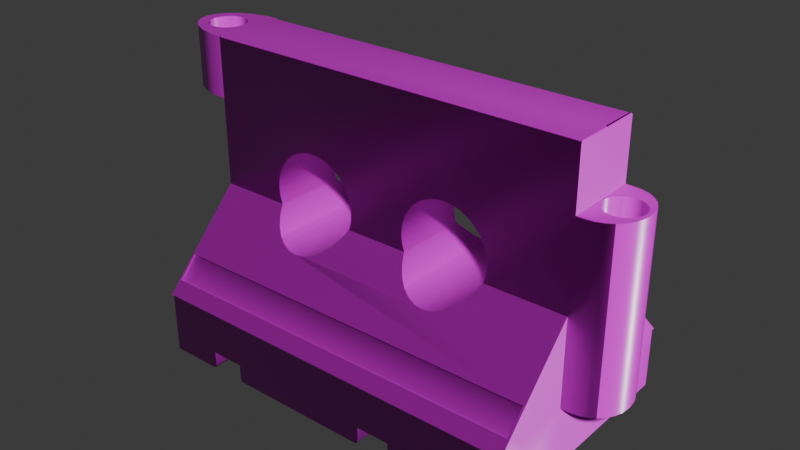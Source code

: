 # Source: Barikada1_crvena.blend  (saved by Blender 4.4.32; exported with 4.5.12 LTS)
import bpy
from mathutils import Matrix  # noqa: F401  (used for matrix-valued properties, if any)

bpy.ops.wm.read_factory_settings(use_empty=True)
scene = bpy.context.scene
scene.name = 'Scene'

# ---- collections
col_collection = bpy.data.collections.new('Collection'); scene.collection.children.link(col_collection)

# ---- images (referenced by path relative to the original .blend; pixels are not part of the script)
import os
ASSET_DIR = os.environ.get("B2B_ASSET_DIR", "")  # directory of the original .blend (textures are referenced by path, not embedded)
HERE = os.path.dirname(os.path.abspath(__file__))  # packed textures are extracted next to this script under _unpacked/

def load_image(name, relpath, width, height, colorspace="sRGB"):
    """Load a texture the original file referenced (path relative to the .blend, or extracted next to this script)."""
    p = next((c for c in (os.path.join(HERE, relpath), os.path.join(ASSET_DIR, relpath)) if relpath and os.path.exists(c)), "")
    if p:
        img = bpy.data.images.load(p, check_existing=True)
        img.name = name
    else:  # same state as the original file: an image datablock whose file is absent (Cycles renders it pink)
        img = bpy.data.images.new(name, width, height)
        img.source = "FILE"
        img.filepath = "//" + (relpath or name)
    img.colorspace_settings.name = colorspace
    return img
img_untitled = load_image('Untitled', 'barikada text/color.png', 1024, 1024, 'sRGB')
img_rougness = load_image('Rougness', 'barikada text/Rougness.png', 1024, 1024, 'Non-Color')
img_normal_map = load_image('NORMAL MAP', 'barikada text/NORMAL MAP.png', 1024, 1024, 'Non-Color')

# ---- materials (node trees are filled in below, after node groups)
mat_material_001 = bpy.data.materials.new('Material.001')

# ---- material node trees
mat_material_001.use_nodes = True; mat_material_001.node_tree.nodes.clear()
_N = mat_material_001.node_tree.nodes; _L = mat_material_001.node_tree.links
n0 = _N.new('ShaderNodeBsdfPrincipled'); n0.name = 'Principled BSDF'; n0.location = (796, 647)
n1 = _N.new('ShaderNodeOutputMaterial'); n1.name = 'Material Output'; n1.location = (1136, 644)
n2 = _N.new('ShaderNodeTexNoise'); n2.name = 'Noise Texture'; n2.location = (-973, 329)
n2.inputs[2].default_value = 46.6
n3 = _N.new('ShaderNodeValToRGB'); n3.name = 'Color Ramp'; n3.location = (-446, 528)
while len(n3.color_ramp.elements) > 1: n3.color_ramp.elements.remove(n3.color_ramp.elements[-1])
n3.color_ramp.elements[0].position = 0.0; n3.color_ramp.elements[0].color = (0.6939, 0.02519, 0.01444, 1.0)
_e = n3.color_ramp.elements.new(1.0); _e.color = (0.2002, 0.009759, 0.006152, 1.0)
n4 = _N.new('ShaderNodeValToRGB'); n4.name = 'Color Ramp.001'; n4.location = (-682, 99)
while len(n4.color_ramp.elements) > 1: n4.color_ramp.elements.remove(n4.color_ramp.elements[-1])
n4.color_ramp.elements[0].position = 0.0; n4.color_ramp.elements[0].color = (0.4207, 0.4207, 0.4207, 1.0)
_e = n4.color_ramp.elements.new(1.0); _e.color = (0.7107, 0.7107, 0.7107, 1.0)
n5 = _N.new('ShaderNodeBump'); n5.name = 'Bump'; n5.location = (-117, -25)
n5.inputs[0].default_value = 0.075
n5.inputs[1].default_value = 1.0
n6 = _N.new('ShaderNodeBsdfPrincipled'); n6.name = 'Principled BSDF.001'; n6.location = (1431, 240)
n7 = _N.new('ShaderNodeOutputMaterial'); n7.name = 'Material Output.001'; n7.location = (1771, 238)
n8 = _N.new('ShaderNodeTexImage'); n8.name = 'Image Texture.001'; n8.location = (971, 253)
n8.image = img_untitled
n9 = _N.new('ShaderNodeTexImage'); n9.name = 'Image Texture'; n9.location = (976, -45)
n9.image = img_rougness
n10 = _N.new('ShaderNodeTexImage'); n10.name = 'Image Texture.002'; n10.location = (990, -369)
n10.image = img_normal_map
n11 = _N.new('ShaderNodeNormalMap'); n11.name = 'Normal Map'; n11.location = (1309, -275)
_L.new(n0.outputs[0], n1.inputs[0])
_L.new(n2.outputs[0], n3.inputs[0])
_L.new(n2.outputs[0], n4.inputs[0])
_L.new(n2.outputs[0], n5.inputs[3])
_L.new(n5.outputs[0], n0.inputs[5])
_L.new(n4.outputs[0], n0.inputs[2])
_L.new(n6.outputs[0], n7.inputs[0])
_L.new(n3.outputs[0], n0.inputs[0])
_L.new(n8.outputs[0], n6.inputs[0])
_L.new(n9.outputs[0], n6.inputs[2])
_L.new(n10.outputs[0], n11.inputs[1])
_L.new(n11.outputs[0], n6.inputs[5])
n7.is_active_output = True

# ---- world
world_world = bpy.data.worlds.new('World'); scene.world = world_world
world_world.use_nodes = True; world_world.node_tree.nodes.clear()
_N = world_world.node_tree.nodes; _L = world_world.node_tree.links
n0 = _N.new('ShaderNodeOutputWorld'); n0.name = 'World Output'; n0.location = (300, 300)
n1 = _N.new('ShaderNodeBackground'); n1.name = 'Background'; n1.location = (10, 300)
n1.inputs[0].default_value = (0.05088, 0.05088, 0.05088, 1.0)
_L.new(n1.outputs[0], n0.inputs[0])
n0.is_active_output = True
world_world.color = (0.05088, 0.05088, 0.05088)
world_world.sun_shadow_jitter_overblur = 0.0

# ---- meshes
me_cube_001 = bpy.data.meshes.new('Cube.001')
me_cube_001.from_pydata([(1.5, -0.25, -0.002208), (-1.1, -0.25, -0.002208), (-1.5, 0.0, 1.998), (-1.5, 0.0, -0.002208), (1.5, -0.25, 0.4047), (1.5, -0.25, 1.591), (-1.1, -0.25, 1.591), (-1.1, -0.25, 0.4047), (1.5, 0.0, -0.002208), (-1.1, 0.0, 1.998), (-1.1, 0.0, -0.002208), (1.789, 0.0, 0.4047), (1.789, 0.0, 1.591), (1.5, 0.0, 1.591), (1.5, 0.0, 0.4047), (-1.5, 0.0, 1.591), (-1.5, 0.0, 0.4047), (1.5, -0.25, 0.9978), (-1.1, -0.25, 0.9978), (1.789, 0.0, 0.9978), (-1.1, -0.6127, 0.4047), (1.5, -0.6127, 0.4047), (-1.1, -0.8165, 0.4047), (1.5, -0.8165, 0.4047), (-1.1, -0.7405, 0.4842), (-1.1, -0.6109, 0.6199), (1.5, -0.6109, 0.6199), (1.5, -0.7405, 0.4842), (1.485, -0.7405, 0.4842), (1.485, -0.6109, 0.6199), (-1.085, -0.6109, 0.6199), (-1.085, -0.7405, 0.4842), (1.5, -0.6036, 0.6128), (1.5, -0.6034, 0.6051), (1.495, -0.5996, 0.609), (1.5, -0.6019, 0.609), (-1.1, -0.6034, 0.6051), (-1.1, -0.6036, 0.6128), (-1.095, -0.5996, 0.609), (-1.1, -0.6019, 0.609), (1.5, -0.7247, 0.4781), (1.5, -0.7339, 0.4779), (1.493, -0.7292, 0.4734), (1.5, -0.7293, 0.4761), (-1.1, -0.7339, 0.4779), (-1.1, -0.7247, 0.4781), (-1.093, -0.7292, 0.4734), (-1.1, -0.7293, 0.4761), (-1.085, -0.6075, 0.6166), (-1.088, -0.6019, 0.6112), (-1.085, -0.7371, 0.4809), (-1.087, -0.7315, 0.4756), (1.485, -0.7372, 0.481), (1.488, -0.7316, 0.4756), (1.485, -0.6077, 0.6167), (1.488, -0.602, 0.6113), (-1.1, 0.0, 0.4047), (-1.1, 0.0, 1.591), (-1.204, -0.2415, -0.002208), (-1.3, -0.2165, -0.002208), (-1.383, -0.1768, -0.002208), (-1.446, -0.125, -0.002208), (-1.486, -0.0647, -0.002208), (-1.1, -0.25, 1.998), (-1.486, -0.0647, 1.998), (-1.446, -0.125, 1.998), (-1.383, -0.1768, 1.998), (-1.3, -0.2165, 1.998), (-1.204, -0.2415, 1.998), (-1.204, -0.2415, 1.591), (-1.3, -0.2165, 1.591), (-1.383, -0.1768, 1.591), (-1.446, -0.125, 1.591), (-1.486, -0.0647, 1.591), (-1.486, -0.0647, 0.4047), (-1.446, -0.125, 0.4047), (-1.383, -0.1768, 0.4047), (-1.3, -0.2165, 0.4047), (-1.204, -0.2415, 0.4047), (1.553, -0.25, 1.591), (1.789, -0.01405, 1.591), (1.605, -0.2441, 1.591), (1.655, -0.2266, 1.591), (1.7, -0.1985, 1.591), (1.737, -0.1612, 1.591), (1.765, -0.1164, 1.591), (1.783, -0.06655, 1.591), (1.789, -0.01405, 0.4047), (1.553, -0.25, 0.4047), (1.783, -0.06655, 0.4047), (1.765, -0.1164, 0.4047), (1.737, -0.1612, 0.4047), (1.7, -0.1985, 0.4047), (1.655, -0.2266, 0.4047), (1.605, -0.2441, 0.4047), (1.553, -0.25, 0.9978), (1.789, -0.01405, 0.9978), (1.605, -0.2441, 0.9978), (1.655, -0.2266, 0.9978), (1.7, -0.1985, 0.9978), (1.737, -0.1612, 0.9978), (1.765, -0.1164, 0.9978), (1.783, -0.06655, 0.9978), (1.5, -0.25, 1.983), (1.5, -0.2457, 1.993), (-1.1, -0.25, 1.983), (-1.1, -0.2352, 1.998), (-1.1, -0.2457, 1.993), (-1.073, -0.8165, -0.002208), (-1.1, -0.7896, -0.002208), (-1.087, -0.8129, -0.002208), (-1.096, -0.803, -0.002208), (1.5, -0.7896, -0.002208), (1.473, -0.8165, -0.002208), (1.496, -0.803, -0.002208), (1.487, -0.8129, -0.002208), (-1.1, -0.7896, 0.2278), (-1.073, -0.8165, 0.2009), (-1.096, -0.803, 0.2143), (-1.087, -0.8129, 0.2045), (-1.1, -0.7896, 0.4047), (-1.073, -0.8165, 0.4047), (-1.096, -0.803, 0.4047), (-1.087, -0.8129, 0.4047), (1.473, -0.8165, 0.4047), (1.5, -0.7896, 0.4047), (1.487, -0.8129, 0.4047), (1.496, -0.803, 0.4047), (1.473, -0.8165, 0.2009), (1.5, -0.7896, 0.2278), (1.487, -0.8129, 0.2045), (1.496, -0.803, 0.2143), (1.488, 0.0, 1.998), (1.5, 0.0, 1.986), (1.496, 0.0, 1.994), (1.488, -0.2352, 1.998), (1.496, -0.2382, 1.997), (1.5, 0.25, -0.002208), (-1.1, 0.25, -0.002208), (1.5, 0.25, 0.4047), (1.5, 0.25, 1.591), (-1.1, 0.25, 1.591), (-1.1, 0.25, 0.4047), (1.5, 0.25, 0.9978), (-1.1, 0.25, 0.9978), (-1.1, 0.6127, 0.4047), (1.5, 0.6127, 0.4047), (-1.1, 0.8165, 0.4047), (1.5, 0.8165, 0.4047), (-1.1, 0.7405, 0.4842), (-1.1, 0.6109, 0.6199), (1.5, 0.6109, 0.6199), (1.5, 0.7405, 0.4842), (1.485, 0.7405, 0.4842), (1.485, 0.6109, 0.6199), (-1.085, 0.6109, 0.6199), (-1.085, 0.7405, 0.4842), (1.5, 0.6036, 0.6128), (1.5, 0.6034, 0.6051), (1.495, 0.5996, 0.609), (1.5, 0.6019, 0.609), (-1.1, 0.6034, 0.6051), (-1.1, 0.6036, 0.6128), (-1.095, 0.5996, 0.609), (-1.1, 0.6019, 0.609), (1.5, 0.7247, 0.4781), (1.5, 0.7339, 0.4779), (1.493, 0.7292, 0.4734), (1.5, 0.7293, 0.4761), (-1.1, 0.7339, 0.4779), (-1.1, 0.7247, 0.4781), (-1.093, 0.7292, 0.4734), (-1.1, 0.7293, 0.4761), (-1.085, 0.6075, 0.6166), (-1.088, 0.6019, 0.6112), (-1.085, 0.7371, 0.4809), (-1.087, 0.7315, 0.4756), (1.485, 0.7372, 0.481), (1.488, 0.7316, 0.4756), (1.485, 0.6077, 0.6167), (1.488, 0.602, 0.6113), (-1.204, 0.2415, -0.002208), (-1.3, 0.2165, -0.002208), (-1.383, 0.1768, -0.002208), (-1.446, 0.125, -0.002208), (-1.486, 0.0647, -0.002208), (-1.1, 0.25, 1.998), (-1.486, 0.0647, 1.998), (-1.446, 0.125, 1.998), (-1.383, 0.1768, 1.998), (-1.3, 0.2165, 1.998), (-1.204, 0.2415, 1.998), (-1.204, 0.2415, 1.591), (-1.3, 0.2165, 1.591), (-1.383, 0.1768, 1.591), (-1.446, 0.125, 1.591), (-1.486, 0.0647, 1.591), (-1.486, 0.0647, 0.4047), (-1.446, 0.125, 0.4047), (-1.383, 0.1768, 0.4047), (-1.3, 0.2165, 0.4047), (-1.204, 0.2415, 0.4047), (1.553, 0.25, 1.591), (1.789, 0.01405, 1.591), (1.605, 0.2441, 1.591), (1.655, 0.2266, 1.591), (1.7, 0.1985, 1.591), (1.737, 0.1612, 1.591), (1.765, 0.1164, 1.591), (1.783, 0.06655, 1.591), (1.789, 0.01405, 0.4047), (1.553, 0.25, 0.4047), (1.783, 0.06655, 0.4047), (1.765, 0.1164, 0.4047), (1.737, 0.1612, 0.4047), (1.7, 0.1985, 0.4047), (1.655, 0.2266, 0.4047), (1.605, 0.2441, 0.4047), (1.553, 0.25, 0.9978), (1.789, 0.01405, 0.9978), (1.605, 0.2441, 0.9978), (1.655, 0.2266, 0.9978), (1.7, 0.1985, 0.9978), (1.737, 0.1612, 0.9978), (1.765, 0.1164, 0.9978), (1.783, 0.06655, 0.9978), (1.5, 0.25, 1.983), (1.5, 0.2457, 1.993), (-1.1, 0.25, 1.983), (-1.1, 0.2352, 1.998), (-1.1, 0.2457, 1.993), (-1.073, 0.8165, -0.002208), (-1.1, 0.7896, -0.002208), (-1.087, 0.8129, -0.002208), (-1.096, 0.803, -0.002208), (1.5, 0.7896, -0.002208), (1.473, 0.8165, -0.002208), (1.496, 0.803, -0.002208), (1.487, 0.8129, -0.002208), (-1.1, 0.7896, 0.2278), (-1.073, 0.8165, 0.2009), (-1.096, 0.803, 0.2143), (-1.087, 0.8129, 0.2045), (-1.1, 0.7896, 0.4047), (-1.073, 0.8165, 0.4047), (-1.096, 0.803, 0.4047), (-1.087, 0.8129, 0.4047), (1.473, 0.8165, 0.4047), (1.5, 0.7896, 0.4047), (1.487, 0.8129, 0.4047), (1.496, 0.803, 0.4047), (1.473, 0.8165, 0.2009), (1.5, 0.7896, 0.2278), (1.487, 0.8129, 0.2045), (1.496, 0.803, 0.2143), (1.488, 0.2352, 1.998), (1.496, 0.2382, 1.997), (-0.6391, -0.25, 1.11), (-0.6332, -0.25, 1.17), (-0.6158, -0.25, 1.227), (-0.5876, -0.25, 1.28), (-0.5033, -0.25, 1.364), (-0.5496, -0.25, 1.326), (-0.4505, -0.25, 1.392), (-0.3932, -0.25, 1.41), (-0.274, -0.25, 1.41), (-0.3336, -0.25, 1.416), (-0.1639, -0.25, 1.364), (-0.07966, -0.25, 1.28), (-0.1176, -0.25, 1.326), (-0.2167, -0.25, 1.392), (-0.6332, -0.25, 1.051), (-0.6171, -0.25, 0.9978), (-0.02818, -0.25, 1.11), (-0.03405, -0.25, 1.051), (-0.03405, -0.25, 1.17), (-0.05009, -0.25, 0.9978), (-0.05143, -0.25, 1.227), (-0.5876, -0.3047, 0.9405), (-0.6158, -0.2542, 0.9934), (-0.5033, -0.3852, 0.8563), (-0.3932, -0.4287, 0.8107), (-0.4505, -0.4121, 0.8281), (-0.5496, -0.3489, 0.8943), (-0.2167, -0.4121, 0.8281), (-0.274, -0.4287, 0.8107), (-0.1176, -0.3489, 0.8943), (-0.05143, -0.2542, 0.9934), (-0.07966, -0.3047, 0.9405), (-0.1639, -0.3852, 0.8563), (-0.3336, -0.4343, 0.8048), (-0.6332, 0.25, 1.051), (-0.6171, 0.25, 0.9978), (-0.05009, 0.25, 0.9978), (-0.02818, 0.25, 1.11), (-0.03405, 0.25, 1.051), (-0.03405, 0.25, 1.17), (-0.05143, 0.25, 1.227), (-0.6391, 0.25, 1.11), (-0.6332, 0.25, 1.17), (-0.6158, 0.25, 1.227), (-0.5876, 0.25, 1.28), (-0.5033, 0.25, 1.364), (-0.5496, 0.25, 1.326), (-0.4505, 0.25, 1.392), (-0.3932, 0.25, 1.41), (-0.274, 0.25, 1.41), (-0.3336, 0.25, 1.416), (-0.1639, 0.25, 1.364), (-0.07966, 0.25, 1.28), (-0.1176, 0.25, 1.326), (-0.2167, 0.25, 1.392), (-0.5876, 0.3047, 0.9405), (-0.6158, 0.2542, 0.9934), (-0.5033, 0.3852, 0.8563), (-0.3932, 0.4287, 0.8107), (-0.4505, 0.4121, 0.8281), (-0.5496, 0.3489, 0.8943), (-0.2167, 0.4121, 0.8281), (-0.274, 0.4287, 0.8107), (-0.1176, 0.3489, 0.8943), (-0.05143, 0.2542, 0.9934), (-0.07966, 0.3047, 0.9405), (-0.1639, 0.3852, 0.8563), (-0.3336, 0.4343, 0.8048), (0.3618, -0.25, 1.11), (0.3677, -0.25, 1.051), (0.8832, -0.25, 1.326), (0.3837, -0.25, 0.9978), (0.9494, -0.25, 1.227), (0.9727, -0.25, 1.11), (0.9668, -0.25, 1.051), (0.9668, -0.25, 1.17), (0.9508, -0.25, 0.9978), (0.9212, -0.25, 1.28), (0.3677, -0.25, 1.17), (0.3851, -0.25, 1.227), (0.8369, -0.25, 1.364), (0.4133, -0.25, 1.28), (0.7841, -0.25, 1.392), (0.4513, -0.25, 1.326), (0.5504, -0.25, 1.392), (0.4975, -0.25, 1.364), (0.7268, -0.25, 1.41), (0.6672, -0.25, 1.416), (0.6076, -0.25, 1.41), (0.5504, -0.4121, 0.8281), (0.6672, -0.4343, 0.8048), (0.6076, -0.4287, 0.8107), (0.7841, -0.4121, 0.8281), (0.8832, -0.3489, 0.8943), (0.7268, -0.4287, 0.8107), (0.8369, -0.3852, 0.8563), (0.3851, -0.2542, 0.9934), (0.9494, -0.2542, 0.9934), (0.4133, -0.3047, 0.9405), (0.4513, -0.3489, 0.8943), (0.9212, -0.3047, 0.9405), (0.4975, -0.3852, 0.8563), (0.3618, 0.25, 1.11), (0.3677, 0.25, 1.051), (0.8832, 0.25, 1.326), (0.3837, 0.25, 0.9978), (0.9494, 0.25, 1.227), (0.9727, 0.25, 1.11), (0.9668, 0.25, 1.17), (0.9508, 0.25, 0.9978), (0.9668, 0.25, 1.051), (0.9212, 0.25, 1.28), (0.3677, 0.25, 1.17), (0.3851, 0.25, 1.227), (0.8369, 0.25, 1.364), (0.4133, 0.25, 1.28), (0.7841, 0.25, 1.392), (0.4513, 0.25, 1.326), (0.5504, 0.25, 1.392), (0.4975, 0.25, 1.364), (0.7268, 0.25, 1.41), (0.6672, 0.25, 1.416), (0.6076, 0.25, 1.41), (0.3851, 0.2542, 0.9934), (0.4133, 0.3047, 0.9405), (0.7268, 0.4287, 0.8107), (0.4513, 0.3489, 0.8943), (0.8832, 0.3489, 0.8943), (0.8369, 0.3852, 0.8563), (0.9212, 0.3047, 0.9405), (0.9494, 0.2542, 0.9934), (0.7841, 0.4121, 0.8281), (0.5504, 0.4121, 0.8281), (0.4975, 0.3852, 0.8563), (0.6076, 0.4287, 0.8107), (0.6672, 0.4343, 0.8048), (-1.42, 0.0, 1.998), (-1.41, -0.04848, 1.998), (-1.417, -0.02472, 1.998), (-1.244, -0.1171, 1.998), (-1.268, -0.1243, 1.998), (-1.188, -0.07039, 1.998), (-1.203, -0.08959, 1.998), (-1.166, 0.0, 1.998), (-1.176, -0.04848, 1.998), (-1.169, -0.02472, 1.998), (-1.223, -0.1053, 1.998), (-1.398, -0.07039, 1.998), (-1.363, -0.1053, 1.998), (-1.382, -0.08959, 1.998), (-1.318, -0.1243, 1.998), (-1.293, -0.1267, 1.998), (-1.341, -0.1171, 1.998), (-1.42, 0.0, 1.591), (-1.41, -0.04848, 1.591), (-1.417, -0.02472, 1.591), (-1.268, -0.1243, 1.591), (-1.298, -0.1262, 1.591), (-1.293, -0.1267, 1.591), (-1.404, -0.06019, 1.591), (-1.223, -0.1053, 1.591), (-1.188, -0.07039, 1.591), (-1.203, -0.08959, 1.591), (-1.166, 0.0, 1.591), (-1.176, -0.04848, 1.591), (-1.169, -0.02472, 1.591), (-1.244, -0.1171, 1.591), (-1.42, 0.0, -0.002208), (-1.41, -0.04848, -0.002208), (-1.417, -0.02472, -0.002208), (-1.268, -0.1243, -0.002208), (-1.293, -0.1267, -0.002208), (-1.223, -0.1053, -0.002208), (-1.188, -0.07039, -0.002208), (-1.203, -0.08959, -0.002208), (-1.166, 0.0, -0.002208), (-1.176, -0.04848, -0.002208), (-1.169, -0.02472, -0.002208), (-1.244, -0.1171, -0.002208), (-1.382, -0.08959, -0.002208), (-1.398, -0.07039, -0.002208), (-1.341, -0.1171, -0.002208), (-1.318, -0.1243, -0.002208), (-1.363, -0.1053, -0.002208), (-1.42, 0.0, 0.4047), (-1.41, -0.04848, 0.4047), (-1.417, -0.02472, 0.4047), (-1.268, -0.1243, 0.4047), (-1.298, -0.1262, 0.4047), (-1.293, -0.1267, 0.4047), (-1.404, -0.06019, 0.4047), (-1.223, -0.1053, 0.4047), (-1.188, -0.07039, 0.4047), (-1.203, -0.08959, 0.4047), (-1.166, 0.0, 0.4047), (-1.176, -0.04848, 0.4047), (-1.169, -0.02472, 0.4047), (-1.244, -0.1171, 0.4047), (-1.398, -0.07039, 1.591), (-1.382, -0.08959, 1.591), (-1.363, -0.1053, 1.591), (-1.341, -0.1171, 1.591), (-1.318, -0.1243, 1.591), (-1.398, -0.07039, 0.4047), (-1.382, -0.08959, 0.4047), (-1.363, -0.1053, 0.4047), (-1.341, -0.1171, 0.4047), (-1.318, -0.1243, 0.4047), (-1.417, 0.02472, 1.998), (-1.41, 0.04848, 1.998), (-1.382, 0.08959, 1.998), (-1.398, 0.07039, 1.998), (-1.341, 0.1171, 1.998), (-1.293, 0.1267, 1.998), (-1.318, 0.1243, 1.998), (-1.363, 0.1053, 1.998), (-1.244, 0.1171, 1.998), (-1.203, 0.08959, 1.998), (-1.223, 0.1053, 1.998), (-1.268, 0.1243, 1.998), (-1.188, 0.07039, 1.998), (-1.169, 0.02472, 1.998), (-1.176, 0.04848, 1.998), (-1.417, 0.02472, 1.591), (-1.41, 0.04848, 1.591), (-1.268, 0.1243, 1.591), (-1.404, 0.06019, 1.591), (-1.298, 0.1262, 1.591), (-1.293, 0.1267, 1.591), (-1.223, 0.1053, 1.591), (-1.188, 0.07039, 1.591), (-1.203, 0.08959, 1.591), (-1.169, 0.02472, 1.591), (-1.176, 0.04848, 1.591), (-1.244, 0.1171, 1.591), (-1.417, 0.02472, -0.002208), (-1.41, 0.04848, -0.002208), (-1.398, 0.07039, -0.002208), (-1.382, 0.08959, -0.002208), (-1.363, 0.1053, -0.002208), (-1.341, 0.1171, -0.002208), (-1.293, 0.1267, -0.002208), (-1.318, 0.1243, -0.002208), (-1.244, 0.1171, -0.002208), (-1.203, 0.08959, -0.002208), (-1.223, 0.1053, -0.002208), (-1.176, 0.04848, -0.002208), (-1.169, 0.02472, -0.002208), (-1.188, 0.07039, -0.002208), (-1.268, 0.1243, -0.002208), (-1.417, 0.02472, 0.4047), (-1.41, 0.04848, 0.4047), (-1.268, 0.1243, 0.4047), (-1.404, 0.06019, 0.4047), (-1.298, 0.1262, 0.4047), (-1.293, 0.1267, 0.4047), (-1.223, 0.1053, 0.4047), (-1.188, 0.07039, 0.4047), (-1.203, 0.08959, 0.4047), (-1.169, 0.02472, 0.4047), (-1.176, 0.04848, 0.4047), (-1.244, 0.1171, 0.4047), (-1.398, 0.07039, 1.591), (-1.382, 0.08959, 1.591), (-1.363, 0.1053, 1.591), (-1.341, 0.1171, 1.591), (-1.318, 0.1243, 1.591), (-1.398, 0.07039, 0.4047), (-1.382, 0.08959, 0.4047), (-1.363, 0.1053, 0.4047), (-1.341, 0.1171, 0.4047), (-1.318, 0.1243, 0.4047), (1.513, -0.02472, 1.591), (1.511, 0.0, 1.591), (1.548, -0.08959, 1.591), (1.532, -0.07039, 1.591), (1.52, -0.04848, 1.591), (1.613, -0.1243, 1.591), (1.589, -0.1171, 1.591), (1.764, 0.0, 1.591), (1.637, -0.1267, 1.591), (1.567, -0.1053, 1.591), (1.662, -0.1243, 1.591), (1.708, -0.1053, 1.591), (1.686, -0.1171, 1.591), (1.743, -0.07039, 1.591), (1.762, -0.02472, 1.591), (1.727, -0.08959, 1.591), (1.754, -0.04848, 1.591), (1.513, -0.02472, 0.4047), (1.511, 0.0, 0.4047), (1.548, -0.08959, 0.4047), (1.532, -0.07039, 0.4047), (1.52, -0.04848, 0.4047), (1.613, -0.1243, 0.4047), (1.589, -0.1171, 0.4047), (1.764, 0.0, 0.4047), (1.637, -0.1267, 0.4047), (1.567, -0.1053, 0.4047), (1.662, -0.1243, 0.4047), (1.686, -0.1171, 0.4047), (1.708, -0.1053, 0.4047), (1.762, -0.02472, 0.4047), (1.727, -0.08959, 0.4047), (1.743, -0.07039, 0.4047), (1.754, -0.04848, 0.4047), (1.52, 0.04848, 1.591), (1.513, 0.02472, 1.591), (1.567, 0.1053, 1.591), (1.548, 0.08959, 1.591), (1.532, 0.07039, 1.591), (1.637, 0.1267, 1.591), (1.613, 0.1243, 1.591), (1.762, 0.02472, 1.591), (1.662, 0.1243, 1.591), (1.589, 0.1171, 1.591), (1.708, 0.1053, 1.591), (1.686, 0.1171, 1.591), (1.743, 0.07039, 1.591), (1.754, 0.04848, 1.591), (1.727, 0.08959, 1.591), (1.513, 0.02472, 0.4047), (1.548, 0.08959, 0.4047), (1.532, 0.07039, 0.4047), (1.52, 0.04848, 0.4047), (1.613, 0.1243, 0.4047), (1.589, 0.1171, 0.4047), (1.637, 0.1267, 0.4047), (1.567, 0.1053, 0.4047), (1.662, 0.1243, 0.4047), (1.708, 0.1053, 0.4047), (1.686, 0.1171, 0.4047), (1.743, 0.07039, 0.4047), (1.762, 0.02472, 0.4047), (1.754, 0.04848, 0.4047), (1.727, 0.08959, 0.4047), (0.5027, -0.8165, 0.1194), (0.7316, -0.8165, 0.1194), (0.5027, 0.8165, 0.1194), (0.7316, 0.8165, 0.1194), (-0.7158, -0.8165, 0.1194), (-0.4869, -0.8165, 0.1194), (-0.4869, 0.8165, 0.1194), (-0.7158, 0.8165, 0.1194), (0.5027, 0.0, 0.02204), (0.4785, 0.0, -0.002208), (0.4995, 0.0, 0.009916), (0.4906, 0.0, 0.001041), (0.7316, 0.0, 0.02204), (0.7559, 0.0, -0.002208), (0.7349, 0.0, 0.009916), (0.7438, 0.0, 0.001041), (0.7316, -0.25, 0.02204), (0.7559, -0.25, -0.002208), (0.7349, -0.25, 0.009916), (0.7438, -0.25, 0.001041), (0.5027, -0.25, 0.02204), (0.4785, -0.25, -0.002208), (0.4995, -0.25, 0.009916), (0.4906, -0.25, 0.001041), (0.7316, -0.8165, 0.02204), (0.7559, -0.8165, -0.002208), (0.7349, -0.8165, 0.009916), (0.7438, -0.8165, 0.001041), (0.4785, -0.8165, -0.002208), (0.5027, -0.8165, 0.02204), (0.4906, -0.8165, 0.001041), (0.4995, -0.8165, 0.009916), (0.7316, 0.25, 0.02204), (0.7559, 0.25, -0.002208), (0.7349, 0.25, 0.009916), (0.7438, 0.25, 0.001041), (0.5027, 0.25, 0.02204), (0.4785, 0.25, -0.002208), (0.4995, 0.25, 0.009916), (0.4906, 0.25, 0.001041), (0.7559, 0.8165, -0.002208), (0.7316, 0.8165, 0.02204), (0.7438, 0.8165, 0.001041), (0.7349, 0.8165, 0.009916), (0.5027, 0.8165, 0.02204), (0.4785, 0.8165, -0.002208), (0.4995, 0.8165, 0.009916), (0.4906, 0.8165, 0.001041), (-0.4869, 0.0, 0.02204), (-0.4627, 0.0, -0.002208), (-0.4837, 0.0, 0.009916), (-0.4748, 0.0, 0.001041), (-0.7158, 0.0, 0.02204), (-0.7401, 0.0, -0.002208), (-0.7191, 0.0, 0.009916), (-0.7279, 0.0, 0.001041), (-0.7158, -0.25, 0.02204), (-0.7401, -0.25, -0.002208), (-0.7191, -0.25, 0.009916), (-0.7279, -0.25, 0.001041), (-0.4869, -0.25, 0.02204), (-0.4627, -0.25, -0.002208), (-0.4837, -0.25, 0.009916), (-0.4748, -0.25, 0.001041), (-0.4869, -0.8165, 0.02204), (-0.4627, -0.8165, -0.002208), (-0.4837, -0.8165, 0.009916), (-0.4748, -0.8165, 0.001041), (-0.7401, -0.8165, -0.002208), (-0.7158, -0.8165, 0.02204), (-0.7279, -0.8165, 0.001041), (-0.7191, -0.8165, 0.009916), (-0.7158, 0.25, 0.02204), (-0.7401, 0.25, -0.002208), (-0.7191, 0.25, 0.009916), (-0.7279, 0.25, 0.001041), (-0.4869, 0.25, 0.02204), (-0.4627, 0.25, -0.002208), (-0.4837, 0.25, 0.009916), (-0.4748, 0.25, 0.001041), (-0.4627, 0.8165, -0.002208), (-0.4869, 0.8165, 0.02204), (-0.4748, 0.8165, 0.001041), (-0.4837, 0.8165, 0.009916), (-0.7158, 0.8165, 0.02204), (-0.7401, 0.8165, -0.002208), (-0.7191, 0.8165, 0.009916), (-0.7279, 0.8165, 0.001041)], [], [(395, 393, 2, 64, 65, 66, 67, 68, 63, 106, 9, 400, 402, 401, 398, 399, 403, 396, 397, 408, 407, 409, 405, 406, 404, 394), (116, 120, 20), (8, 14, 4, 0), (595, 593, 622, 613, 601, 629, 637), (649, 645, 665, 677, 600, 597, 662), (137, 8, 606, 626), (5, 103, 105, 6), (17, 4, 88, 95), (106, 9, 10, 1, 105), (135, 106, 107, 104, 136), (125, 129, 21), (12, 80, 96, 19), (19, 96, 87, 11), (422, 420, 57, 6, 414, 415, 413, 423, 417, 419, 418, 421), (411, 416, 15, 410, 412), (434, 432, 10, 1, 58, 59, 60, 61, 62, 3, 424, 426, 425, 437, 436, 440, 438, 439, 428, 427, 435, 429, 431, 430, 433), (529, 530, 13, 5, 79, 81, 82, 83, 84, 85, 86, 80, 12, 536, 543, 545, 542, 544, 540, 541, 539, 537, 534, 535, 538, 531, 532, 533), (331, 333, 17, 5, 6, 18, 272, 271, 257, 258, 259, 260, 262, 261, 263, 264, 266, 265, 270, 267, 269, 268, 277, 275, 273, 274, 276, 328, 326, 325, 335, 336, 338, 340, 342, 341, 345, 344, 343, 339, 337, 327, 334, 329, 332, 330), (559, 553, 11, 87, 89, 90, 91, 92, 93, 94, 88, 4, 14, 547, 546, 550, 549, 548, 555, 552, 551, 554, 556, 557, 558, 560, 561, 562), (129, 112, 0, 4, 21), (116, 20, 7, 1, 109), (117, 128, 124, 121), (27, 23, 125, 21, 4, 17, 26), (22, 24, 25, 18, 7, 20, 120), (353, 328, 276, 287, 288, 286, 289, 284, 285, 290, 281, 282, 280, 283, 278, 279, 272, 18, 25, 26, 17, 333, 354, 357, 350, 352, 349, 351, 347, 348, 346, 358, 356, 355), (617, 619, 620, 618, 113, 128, 117, 108, 661, 663, 664, 662, 597, 598, 657, 659, 660, 658, 621, 623, 624, 622, 593, 594), (138, 232, 234, 233, 231, 678, 666), (654, 614, 621, 658), (25, 24, 31, 30), (22, 23, 27, 24), (26, 25, 37, 32), (27, 26, 29, 28), (55, 54, 29, 26, 32, 34), (52, 53, 42, 41, 27, 28), (24, 27, 41, 44), (28, 29, 54, 52), (49, 38, 37, 25, 30, 48), (30, 31, 50, 48), (50, 31, 24, 44, 46, 51), (32, 35, 34), (35, 33, 34), (36, 39, 38), (39, 37, 38), (32, 37, 39, 35), (35, 39, 36, 33), (40, 43, 42), (43, 41, 42), (44, 47, 46), (47, 45, 46), (44, 41, 43, 47), (47, 43, 40, 45), (33, 36, 45, 40), (48, 50, 51, 49), (49, 51, 46, 38), (36, 38, 46, 45), (52, 54, 55, 53), (53, 55, 34, 42), (34, 33, 40, 42), (446, 445, 7, 56, 451, 453, 452, 449, 450, 448, 454, 444), (443, 441, 16, 447, 442), (459, 414, 6, 69, 15, 416, 455, 456, 457, 458), (15, 69, 70), (15, 70, 71), (15, 71, 72), (72, 73, 15), (74, 75, 16), (16, 75, 76), (16, 76, 77), (16, 77, 78), (460, 447, 16, 78, 7, 445, 464, 463, 462, 461), (2, 15, 73, 64), (64, 73, 72, 65), (65, 72, 71, 66), (66, 71, 70, 67), (67, 70, 69, 68), (68, 69, 6, 63), (1, 7, 78, 58), (58, 78, 77, 59), (59, 77, 76, 60), (60, 76, 75, 61), (61, 75, 74, 62), (62, 74, 16, 3), (96, 80, 86, 102), (102, 86, 85, 101), (101, 85, 84, 100), (100, 84, 83, 99), (99, 83, 82, 98), (98, 82, 81, 97), (97, 81, 79, 95), (87, 96, 102, 89), (89, 102, 101, 90), (90, 101, 100, 91), (91, 100, 99, 92), (92, 99, 98, 93), (93, 98, 97, 94), (94, 97, 95, 88), (5, 17, 95, 79), (106, 105, 107), (104, 107, 105, 103), (132, 9, 106, 135), (120, 122, 22), (122, 123, 22), (123, 121, 22), (124, 126, 23), (126, 127, 23), (127, 125, 23), (117, 121, 123, 119), (119, 123, 122, 118), (118, 122, 120, 116), (124, 128, 130, 126), (126, 130, 131, 127), (127, 131, 129, 125), (112, 129, 131, 114), (114, 131, 130, 115), (115, 130, 128, 113), (116, 109, 111, 118), (118, 111, 110, 119), (119, 110, 108, 117), (238, 237, 235, 137, 626, 633, 236), (132, 135, 136, 134), (134, 136, 104, 133), (104, 103, 5, 13, 133), (478, 400, 9, 229, 228, 191, 190, 189, 188, 187, 2, 393, 465, 466, 468, 467, 472, 469, 471, 470, 476, 473, 475, 474, 477, 479), (239, 145, 243), (8, 137, 139, 14), (602, 614, 654, 642), (1, 10, 646, 650), (618, 610, 0, 112, 114, 115, 113), (140, 141, 228, 226), (143, 218, 211, 139), (229, 228, 138, 10, 9), (256, 227, 230, 229, 255), (248, 146, 252), (12, 19, 219, 203), (19, 11, 210, 219), (485, 484, 141, 57, 420, 489, 490, 487, 488, 486, 491, 482), (480, 410, 15, 483, 481), (492, 424, 3, 185, 184, 183, 182, 181, 138, 10, 432, 504, 503, 505, 501, 502, 500, 506, 498, 499, 497, 496, 495, 494, 493), (570, 536, 12, 203, 209, 208, 207, 206, 205, 204, 202, 140, 13, 530, 564, 563, 567, 566, 565, 572, 569, 568, 571, 574, 573, 577, 575, 576), (360, 362, 293, 295, 294, 296, 297, 309, 310, 308, 311, 306, 307, 305, 304, 302, 303, 301, 300, 299, 298, 291, 292, 144, 141, 140, 143, 366, 367, 364, 365, 363, 368, 361, 371, 373, 377, 378, 379, 375, 376, 374, 372, 370, 369, 359), (578, 547, 14, 139, 211, 217, 216, 215, 214, 213, 212, 210, 11, 553, 590, 591, 589, 592, 587, 588, 586, 584, 582, 583, 585, 579, 580, 581), (252, 146, 139, 137, 235), (239, 232, 138, 142, 145), (240, 244, 247, 251), (248, 148, 152, 151, 143, 139, 146), (149, 147, 243, 145, 142, 144, 150), (387, 366, 143, 151, 150, 144, 292, 313, 312, 317, 314, 316, 315, 324, 319, 318, 323, 320, 322, 321, 293, 362, 380, 381, 383, 390, 389, 391, 392, 382, 388, 385, 384, 386), (231, 240, 251, 236, 633, 635, 636, 634, 596, 595, 637, 639, 640, 638, 673, 675, 676, 674, 599, 600, 677, 679, 680, 678), (638, 630, 670, 673), (150, 155, 156, 149), (147, 149, 152, 148), (151, 157, 162, 150), (152, 153, 154, 151), (180, 159, 157, 151, 154, 179), (177, 153, 152, 166, 167, 178), (149, 169, 166, 152), (153, 177, 179, 154), (174, 173, 155, 150, 162, 163), (155, 173, 175, 156), (175, 176, 171, 169, 149, 156), (157, 159, 160), (160, 159, 158), (161, 163, 164), (164, 163, 162), (157, 160, 164, 162), (160, 158, 161, 164), (165, 167, 168), (168, 167, 166), (169, 171, 172), (172, 171, 170), (169, 172, 168, 166), (172, 170, 165, 168), (158, 165, 170, 161), (173, 174, 176, 175), (174, 163, 171, 176), (171, 163, 161, 170), (177, 178, 180, 179), (178, 167, 159, 180), (165, 158, 159, 167), (516, 451, 56, 142, 511, 512, 509, 518, 513, 515, 514, 517), (508, 510, 16, 441, 507), (519, 483, 15, 192, 141, 484, 523, 522, 521, 520), (193, 192, 15), (194, 193, 15), (195, 194, 15), (195, 15, 196), (197, 16, 198), (198, 16, 199), (199, 16, 200), (200, 16, 201), (528, 511, 142, 201, 16, 510, 524, 525, 526, 527), (2, 187, 196, 15), (187, 188, 195, 196), (188, 189, 194, 195), (189, 190, 193, 194), (190, 191, 192, 193), (191, 186, 141, 192), (138, 181, 201, 142), (181, 182, 200, 201), (182, 183, 199, 200), (183, 184, 198, 199), (184, 185, 197, 198), (185, 3, 16, 197), (219, 225, 209, 203), (225, 224, 208, 209), (224, 223, 207, 208), (223, 222, 206, 207), (222, 221, 205, 206), (221, 220, 204, 205), (220, 218, 202, 204), (210, 212, 225, 219), (212, 213, 224, 225), (213, 214, 223, 224), (214, 215, 222, 223), (215, 216, 221, 222), (216, 217, 220, 221), (217, 211, 218, 220), (140, 202, 218, 143), (230, 228, 229), (227, 226, 228, 230), (132, 255, 229, 9), (243, 147, 245), (245, 147, 246), (246, 147, 244), (247, 148, 249), (249, 148, 250), (250, 148, 248), (240, 242, 246, 244), (242, 241, 245, 246), (241, 239, 243, 245), (247, 249, 253, 251), (249, 250, 254, 253), (250, 248, 252, 254), (235, 237, 254, 252), (237, 238, 253, 254), (238, 236, 251, 253), (239, 241, 234, 232), (241, 242, 233, 234), (242, 240, 231, 233), (669, 641, 653, 657, 598, 599, 674), (132, 134, 256, 255), (134, 133, 227, 256), (227, 133, 13, 140, 226), (265, 266, 307, 306), (270, 265, 306, 311), (267, 270, 311, 308), (269, 267, 308, 310), (269, 310, 309, 268), (268, 309, 297, 277), (277, 297, 296, 275), (275, 296, 294, 273), (273, 294, 295, 274), (293, 321, 287, 276, 274, 295), (287, 321, 322, 288), (288, 322, 320, 286), (323, 289, 286, 320), (318, 284, 289, 323), (319, 285, 284, 318), (324, 290, 285, 319), (315, 281, 290, 324), (316, 282, 281, 315), (314, 280, 282, 316), (317, 283, 280, 314), (278, 283, 317, 312), (279, 278, 312, 313), (292, 291, 271, 272, 279, 313), (298, 257, 271, 291), (258, 257, 298, 299), (259, 258, 299, 300), (260, 259, 300, 301), (262, 260, 301, 303), (261, 262, 303, 302), (263, 261, 302, 304), (264, 263, 304, 305), (266, 264, 305, 307), (343, 344, 378, 377), (339, 343, 377, 373), (337, 339, 373, 371), (327, 337, 371, 361), (327, 361, 368, 334), (334, 368, 363, 329), (329, 363, 365, 332), (332, 365, 364, 330), (330, 364, 367, 331), (366, 387, 354, 333, 331, 367), (354, 387, 386, 357), (357, 386, 384, 350), (385, 352, 350, 384), (388, 349, 352, 385), (382, 351, 349, 388), (392, 347, 351, 382), (391, 348, 347, 392), (389, 346, 348, 391), (390, 358, 346, 389), (383, 356, 358, 390), (355, 356, 383, 381), (353, 355, 381, 380), (362, 360, 326, 328, 353, 380), (325, 326, 360, 359), (369, 335, 325, 359), (336, 335, 369, 370), (338, 336, 370, 372), (340, 338, 372, 374), (342, 340, 374, 376), (341, 342, 376, 375), (345, 341, 375, 379), (344, 345, 379, 378), (512, 498, 506, 509), (482, 476, 470, 485), (509, 506, 500, 518), (491, 473, 476, 482), (518, 500, 502, 513), (486, 475, 473, 491), (513, 502, 501, 515), (488, 474, 475, 486), (501, 505, 514, 515), (477, 474, 488, 487), (505, 503, 517, 514), (479, 477, 487, 490), (503, 504, 516, 517), (478, 479, 490, 489), (504, 432, 451, 516), (420, 400, 478, 489), (432, 434, 453, 451), (402, 400, 420, 422), (434, 433, 452, 453), (401, 402, 422, 421), (433, 430, 449, 452), (398, 401, 421, 418), (430, 431, 450, 449), (399, 398, 418, 419), (431, 429, 448, 450), (403, 399, 419, 417), (429, 435, 454, 448), (396, 403, 417, 423), (435, 427, 444, 454), (397, 396, 423, 413), (427, 428, 446, 444), (408, 397, 413, 415), (445, 446, 428, 439, 464), (414, 459, 407, 408, 415), (439, 438, 463, 464), (409, 407, 459, 458), (438, 440, 462, 463), (405, 409, 458, 457), (440, 436, 461, 462), (406, 405, 457, 456), (461, 436, 437, 460), (455, 404, 406, 456), (447, 460, 437, 425, 442), (416, 411, 394, 404, 455), (442, 425, 426, 443), (412, 395, 394, 411), (443, 426, 424, 441), (410, 393, 395, 412), (492, 507, 441, 424), (480, 465, 393, 410), (507, 492, 493, 508), (481, 466, 465, 480), (510, 508, 493, 494, 524), (483, 519, 468, 466, 481), (524, 494, 495, 525), (520, 467, 468, 519), (525, 495, 496, 526), (521, 472, 467, 520), (526, 496, 497, 527), (522, 469, 472, 521), (527, 497, 499, 528), (523, 471, 469, 522), (511, 528, 499, 498, 512), (484, 485, 470, 471, 523), (586, 571, 568, 584), (588, 574, 571, 586), (587, 573, 574, 588), (592, 577, 573, 587), (575, 577, 592, 589), (576, 575, 589, 591), (570, 576, 591, 590), (553, 536, 570, 590), (543, 536, 553, 559), (545, 543, 559, 562), (542, 545, 562, 561), (544, 542, 561, 560), (540, 544, 560, 558), (541, 540, 558, 557), (539, 541, 557, 556), (537, 539, 556, 554), (534, 537, 554, 551), (535, 534, 551, 552), (538, 535, 552, 555), (531, 538, 555, 548), (549, 532, 531, 548), (550, 533, 532, 549), (546, 529, 533, 550), (547, 530, 529, 546), (530, 547, 578, 564), (581, 563, 564, 578), (580, 567, 563, 581), (579, 566, 567, 580), (585, 565, 566, 579), (583, 572, 565, 585), (582, 569, 572, 583), (584, 568, 569, 582), (625, 605, 609, 617, 594, 596, 634), (606, 8, 0, 610), (594, 593, 595, 596), (108, 110, 111, 109, 1, 650, 661), (10, 138, 666, 646), (598, 597, 600, 599), (601, 613, 615, 603), (603, 615, 616, 604), (604, 616, 614, 602), (642, 654, 656, 644), (644, 656, 655, 643), (643, 655, 653, 641), (645, 649, 651, 647), (647, 651, 652, 648), (648, 652, 650, 646), (606, 610, 612, 608), (608, 612, 611, 607), (607, 611, 609, 605), (654, 658, 660, 656), (656, 660, 659, 655), (655, 659, 657, 653), (613, 622, 624, 615), (615, 624, 623, 616), (616, 623, 621, 614), (649, 662, 664, 651), (651, 664, 663, 652), (652, 663, 661, 650), (610, 618, 620, 612), (612, 620, 619, 611), (611, 619, 617, 609), (602, 630, 632, 604), (604, 632, 631, 603), (603, 631, 629, 601), (641, 669, 671, 643), (643, 671, 672, 644), (644, 672, 670, 642), (646, 666, 668, 648), (648, 668, 667, 647), (647, 667, 665, 645), (605, 625, 627, 607), (607, 627, 628, 608), (608, 628, 626, 606), (630, 638, 640, 632), (632, 640, 639, 631), (631, 639, 637, 629), (669, 674, 676, 671), (671, 676, 675, 672), (672, 675, 673, 670), (666, 678, 680, 668), (668, 680, 679, 667), (667, 679, 677, 665), (625, 634, 636, 627), (627, 636, 635, 628), (628, 635, 633, 626), (630, 602, 642, 670)])
me_cube_001.polygons.foreach_set('use_smooth', [True] * 458)
_k = set([(0, 8), (0, 112), (1, 7), (1, 58), (1, 109), (2, 64), (2, 187), (3, 62), (3, 185), (4, 14), (4, 17), (4, 88), (5, 13), (5, 79), (5, 103), (6, 69), (7, 78), (8, 137), (11, 87), (11, 210), (12, 80), (12, 203), (13, 140), (14, 139), (15, 73), (15, 196), (16, 74), (16, 197), (17, 26), (17, 333), (18, 25), (18, 272), (22, 24), (22, 120), (23, 27), (23, 125), (24, 25), (24, 27), (24, 31), (24, 44), (25, 26), (25, 30), (25, 37), (26, 27), (26, 29), (26, 32), (27, 28), (27, 41), (28, 29), (28, 52), (29, 54), (30, 31), (30, 48), (31, 50), (32, 34), (32, 35), (33, 34), (33, 35), (33, 40), (34, 35), (34, 55), (35, 39), (36, 38), (36, 39), (36, 45), (37, 38), (37, 39), (38, 39), (38, 49), (40, 42), (40, 43), (41, 42), (41, 43), (42, 43), (42, 53), (43, 47), (44, 46), (44, 47), (45, 46), (45, 47), (46, 47), (46, 51), (48, 49), (49, 51), (50, 51), (52, 53), (53, 55), (54, 55), (58, 59), (59, 60), (60, 61), (61, 62), (63, 68), (64, 65), (65, 66), (66, 67), (67, 68), (69, 70), (70, 71), (71, 72), (72, 73), (74, 75), (75, 76), (76, 77), (77, 78), (79, 81), (80, 86), (81, 82), (82, 83), (83, 84), (84, 85), (85, 86), (87, 89), (88, 94), (89, 90), (90, 91), (91, 92), (92, 93), (93, 94), (103, 104), (104, 107), (104, 133), (104, 136), (105, 106), (105, 107), (106, 107), (108, 110), (108, 661), (109, 111), (110, 111), (110, 119), (112, 114), (113, 115), (113, 618), (114, 115), (114, 131), (119, 123), (120, 122), (121, 123), (122, 123), (124, 126), (125, 127), (126, 127), (127, 131), (133, 227), (134, 136), (134, 256), (137, 235), (138, 142), (138, 181), (138, 232), (139, 143), (139, 211), (140, 202), (140, 226), (141, 192), (142, 201), (143, 151), (143, 366), (144, 150), (144, 292), (147, 149), (147, 243), (148, 152), (148, 248), (149, 150), (149, 152), (149, 156), (149, 169), (150, 151), (150, 155), (150, 162), (151, 152), (151, 154), (151, 157), (152, 153), (152, 166), (153, 154), (153, 177), (154, 179), (155, 156), (155, 173), (156, 175), (157, 159), (157, 160), (158, 159), (158, 160), (158, 165), (159, 160), (159, 180), (160, 164), (161, 163), (161, 164), (161, 170), (162, 163), (162, 164), (163, 164), (163, 174), (165, 167), (165, 168), (166, 167), (166, 168), (167, 168), (167, 178), (168, 172), (169, 171), (169, 172), (170, 171), (170, 172), (171, 172), (171, 176), (173, 174), (174, 176), (175, 176), (177, 178), (178, 180), (179, 180), (181, 182), (182, 183), (183, 184), (184, 185), (187, 188), (188, 189), (189, 190), (190, 191), (192, 193), (193, 194), (194, 195), (195, 196), (197, 198), (198, 199), (199, 200), (200, 201), (202, 204), (203, 209), (204, 205), (205, 206), (206, 207), (207, 208), (208, 209), (210, 212), (211, 217), (212, 213), (213, 214), (214, 215), (215, 216), (216, 217), (226, 227), (227, 230), (227, 256), (228, 230), (229, 230), (231, 233), (231, 678), (232, 234), (233, 234), (233, 242), (235, 237), (236, 238), (236, 633), (237, 238), (237, 254), (242, 246), (243, 245), (244, 246), (245, 246), (247, 249), (248, 250), (249, 250), (250, 254), (257, 258), (257, 271), (258, 259), (259, 260), (260, 262), (261, 262), (261, 263), (263, 264), (264, 266), (265, 266), (265, 270), (267, 269), (267, 270), (268, 269), (268, 277), (271, 272), (272, 279), (273, 274), (273, 275), (274, 276), (275, 277), (276, 287), (276, 328), (278, 279), (278, 283), (280, 282), (280, 283), (281, 282), (281, 290), (284, 285), (284, 289), (285, 290), (286, 288), (286, 289), (287, 288), (291, 292), (291, 298), (292, 313), (293, 295), (293, 321), (293, 362), (294, 295), (294, 296), (296, 297), (297, 309), (298, 299), (299, 300), (300, 301), (301, 303), (302, 303), (302, 304), (304, 305), (305, 307), (306, 307), (306, 311), (308, 310), (308, 311), (309, 310), (312, 313), (312, 317), (314, 316), (314, 317), (315, 316), (315, 324), (318, 319), (318, 323), (319, 324), (320, 322), (320, 323), (321, 322), (325, 326), (325, 335), (326, 328), (327, 334), (327, 337), (328, 353), (329, 332), (329, 334), (330, 331), (330, 332), (331, 333), (333, 354), (335, 336), (336, 338), (337, 339), (338, 340), (339, 343), (340, 342), (341, 342), (341, 345), (343, 344), (344, 345), (346, 348), (346, 358), (347, 348), (347, 351), (349, 351), (349, 352), (350, 352), (350, 357), (353, 355), (354, 357), (355, 356), (356, 358), (359, 360), (359, 369), (360, 362), (361, 368), (361, 371), (362, 380), (363, 365), (363, 368), (364, 365), (364, 367), (366, 367), (366, 387), (369, 370), (370, 372), (371, 373), (372, 374), (373, 377), (374, 376), (375, 376), (375, 379), (377, 378), (378, 379), (380, 381), (381, 383), (382, 388), (382, 392), (383, 390), (384, 385), (384, 386), (385, 388), (386, 387), (389, 390), (389, 391), (391, 392), (393, 395), (393, 465), (394, 395), (394, 404), (396, 397), (396, 403), (397, 408), (398, 399), (398, 401), (399, 403), (400, 402), (400, 478), (401, 402), (404, 406), (405, 406), (405, 409), (407, 408), (407, 409), (410, 412), (410, 480), (411, 412), (411, 416), (413, 415), (413, 423), (414, 415), (414, 459), (416, 455), (417, 419), (417, 423), (418, 419), (418, 421), (420, 422), (420, 489), (421, 422), (424, 426), (424, 492), (425, 426), (425, 437), (427, 428), (427, 435), (428, 439), (429, 431), (429, 435), (430, 431), (430, 433), (432, 434), (432, 504), (433, 434), (436, 437), (436, 440), (438, 439), (438, 440), (441, 443), (441, 507), (442, 443), (442, 447), (444, 446), (444, 454), (445, 446), (445, 464), (447, 460), (448, 450), (448, 454), (449, 450), (449, 452), (451, 453), (451, 516), (452, 453), (455, 456), (456, 457), (457, 458), (458, 459), (460, 461), (461, 462), (462, 463), (463, 464), (465, 466), (466, 468), (467, 468), (467, 472), (469, 471), (469, 472), (470, 471), (470, 476), (473, 475), (473, 476), (474, 475), (474, 477), (477, 479), (478, 479), (480, 481), (481, 483), (482, 485), (482, 491), (483, 519), (484, 485), (484, 523), (486, 488), (486, 491), (487, 488), (487, 490), (489, 490), (492, 493), (493, 494), (494, 495), (495, 496), (496, 497), (497, 499), (498, 499), (498, 506), (500, 502), (500, 506), (501, 502), (501, 505), (503, 504), (503, 505), (507, 508), (508, 510), (509, 512), (509, 518), (510, 524), (511, 512), (511, 528), (513, 515), (513, 518), (514, 515), (514, 517), (516, 517), (519, 520), (520, 521), (521, 522), (522, 523), (524, 525), (525, 526), (526, 527), (527, 528), (529, 530), (529, 533), (530, 564), (531, 532), (531, 538), (532, 533), (534, 535), (534, 537), (535, 538), (536, 543), (536, 570), (537, 539), (539, 541), (540, 541), (540, 544), (542, 544), (542, 545), (543, 545), (546, 547), (546, 550), (547, 578), (548, 549), (548, 555), (549, 550), (551, 552), (551, 554), (552, 555), (553, 559), (553, 590), (554, 556), (556, 557), (557, 558), (558, 560), (559, 562), (560, 561), (561, 562), (563, 564), (563, 567), (565, 566), (565, 572), (566, 567), (568, 569), (568, 571), (569, 572), (570, 576), (571, 574), (573, 574), (573, 577), (575, 576), (575, 577), (578, 581), (579, 580), (579, 585), (580, 581), (582, 583), (582, 584), (583, 585), (584, 586), (586, 588), (587, 588), (587, 592), (589, 591), (589, 592), (590, 591), (593, 594), (593, 595), (593, 622), (594, 596), (594, 617), (595, 596), (595, 637), (596, 634), (597, 598), (597, 600), (597, 662), (598, 599), (598, 657), (599, 600), (599, 674), (600, 677), (603, 615), (603, 631), (608, 612), (608, 628), (612, 620), (615, 624), (617, 619), (618, 620), (619, 620), (621, 623), (621, 658), (622, 624), (623, 624), (628, 635), (631, 639), (633, 635), (634, 636), (635, 636), (637, 639), (638, 640), (638, 673), (639, 640), (643, 655), (643, 671), (648, 652), (648, 668), (652, 663), (655, 659), (657, 659), (658, 660), (659, 660), (661, 663), (662, 664), (663, 664), (668, 680), (671, 676), (673, 675), (674, 676), (675, 676), (677, 679), (678, 680), (679, 680)])
me_cube_001.attributes.new('sharp_edge', 'BOOLEAN', 'EDGE').data.foreach_set('value', [ (min(e.vertices), max(e.vertices)) in _k for e in me_cube_001.edges])
_uv = me_cube_001.uv_layers.new(name='UVMap')
_uv.uv.foreach_set('vector', [0.2472, 0.01939, 0.2444, 0.01899, 0.2444, 0.005454, 0.2519, 0.007748, 0.2589, 0.01447, 0.2649, 0.02517, 0.2695, 0.03911, 0.2724, 0.05535, 0.2734, 0.07277, 0.2716, 0.07277, 0.2444, 0.07277, 0.2444, 0.06163, 0.2472, 0.06122, 0.25, 0.06001, 0.2525, 0.05804, 0.2547, 0.05539, 0.2566, 0.05215, 0.2579, 0.04847, 0.2588, 0.04447, 0.2591, 0.04031, 0.2588, 0.03615, 0.2579, 0.03215, 0.2566, 0.02846, 0.2547, 0.02523, 0.2525, 0.02258, 0.25, 0.02061, 0.1583, 0.6993, 0.1583, 0.6696, 0.1881, 0.6696, 0.2843, 0.6559, 0.2843, 0.5874, 0.3263, 0.5874, 0.3264, 0.6558, 0.9315, 0.9389, 0.9315, 0.6641, 0.9479, 0.6641, 0.9479, 0.7594, 0.9479, 0.8015, 0.9479, 0.8435, 0.9479, 0.9389, 0.9513, 0.3109, 0.9513, 0.353, 0.9513, 0.3951, 0.9513, 0.4904, 0.9349, 0.4904, 0.9349, 0.2156, 0.9513, 0.2156, 0.3148, 0.794, 0.2843, 0.794, 0.2846, 0.6688, 0.3151, 0.6688, 0.3356, 0.443, 0.2878, 0.443, 0.2878, 0.005454, 0.3356, 0.005454, 0.4079, 0.443, 0.4803, 0.443, 0.4803, 0.4519, 0.4079, 0.4519, 0.862, 0.2203, 0.8225, 0.2203, 0.8225, 0.5568, 0.8645, 0.5568, 0.8645, 0.2227, 0.2843, 0.441, 0.2843, 0.005454, 0.286, 0.005454, 0.286, 0.443, 0.2848, 0.4424, 0.4172, 0.5873, 0.4172, 0.6171, 0.3874, 0.5874, 0.5402, 0.6595, 0.5426, 0.6595, 0.5426, 0.7593, 0.5402, 0.7593, 0.5402, 0.7593, 0.5426, 0.7593, 0.5426, 0.8591, 0.5402, 0.8591, 0.03289, 0.9233, 0.0359, 0.9237, 0.03587, 0.9349, 0.005454, 0.9349, 0.0206, 0.9015, 0.02053, 0.9024, 0.02082, 0.9066, 0.02169, 0.9106, 0.0231, 0.9143, 0.02501, 0.9175, 0.02734, 0.9201, 0.03, 0.9221, 0.0301, 0.8827, 0.02867, 0.8838, 0.03603, 0.8676, 0.036, 0.8811, 0.03299, 0.8815, 0.581, 0.1023, 0.5806, 0.1054, 0.5694, 0.1053, 0.5694, 0.07491, 0.5868, 0.07598, 0.6031, 0.07906, 0.617, 0.08393, 0.6277, 0.09025, 0.6344, 0.09761, 0.6367, 0.1055, 0.6232, 0.1055, 0.6228, 0.1024, 0.6216, 0.09955, 0.6196, 0.09688, 0.617, 0.09454, 0.6137, 0.09261, 0.61, 0.09118, 0.606, 0.09029, 0.6019, 0.08999, 0.5977, 0.09027, 0.5937, 0.09114, 0.59, 0.09256, 0.5868, 0.09447, 0.5842, 0.09679, 0.5822, 0.09946, 0.1976, 0.5125, 0.1947, 0.5121, 0.1947, 0.5104, 0.2237, 0.5104, 0.2237, 0.5192, 0.223, 0.5281, 0.221, 0.5365, 0.2178, 0.544, 0.2134, 0.5503, 0.2082, 0.555, 0.2025, 0.5579, 0.1964, 0.5589, 0.1947, 0.5589, 0.1947, 0.5548, 0.1976, 0.5544, 0.2004, 0.5532, 0.2029, 0.5512, 0.2051, 0.5485, 0.207, 0.5453, 0.2083, 0.5416, 0.2091, 0.5376, 0.2094, 0.5335, 0.2091, 0.5293, 0.2083, 0.5253, 0.207, 0.5216, 0.2051, 0.5184, 0.2029, 0.5157, 0.2004, 0.5138, 0.4015, 0.3533, 0.4079, 0.3506, 0.4079, 0.443, 0.3356, 0.443, 0.3356, 0.005454, 0.4079, 0.005454, 0.4079, 0.08672, 0.4015, 0.08402, 0.3942, 0.08303, 0.387, 0.08402, 0.38, 0.08694, 0.3735, 0.0917, 0.3679, 0.09809, 0.3632, 0.1059, 0.3598, 0.1148, 0.3577, 0.1244, 0.357, 0.1344, 0.3577, 0.1445, 0.3598, 0.1541, 0.3632, 0.163, 0.3679, 0.1708, 0.3735, 0.1772, 0.38, 0.1819, 0.387, 0.1849, 0.3942, 0.1858, 0.4015, 0.1849, 0.4079, 0.1822, 0.4079, 0.2552, 0.4015, 0.2525, 0.3942, 0.2515, 0.387, 0.2525, 0.38, 0.2554, 0.3735, 0.2601, 0.3679, 0.2665, 0.3632, 0.2743, 0.3598, 0.2832, 0.3577, 0.2929, 0.357, 0.3029, 0.3577, 0.3129, 0.3598, 0.3226, 0.3632, 0.3314, 0.3679, 0.3392, 0.3735, 0.3456, 0.38, 0.3504, 0.387, 0.3533, 0.3942, 0.3543, 0.6522, 0.171, 0.6518, 0.174, 0.6476, 0.174, 0.6476, 0.1723, 0.6486, 0.1659, 0.6516, 0.1598, 0.6563, 0.1544, 0.6626, 0.1498, 0.6701, 0.1464, 0.6785, 0.1443, 0.6874, 0.1436, 0.6962, 0.1437, 0.6962, 0.1741, 0.6944, 0.1741, 0.694, 0.1711, 0.6928, 0.1682, 0.6909, 0.1655, 0.6882, 0.1632, 0.685, 0.1612, 0.6813, 0.1598, 0.6773, 0.1589, 0.6731, 0.1586, 0.669, 0.1589, 0.665, 0.1598, 0.6613, 0.1612, 0.658, 0.1631, 0.6554, 0.1654, 0.6534, 0.1681, 0.4172, 0.6171, 0.4172, 0.6558, 0.3264, 0.6558, 0.3263, 0.5874, 0.3874, 0.5874, 0.1583, 0.6993, 0.1881, 0.6696, 0.2491, 0.6696, 0.2491, 0.738, 0.1583, 0.738, 0.593, 0.2178, 0.593, 0.6464, 0.5682, 0.6464, 0.5682, 0.2178, 0.4089, 0.574, 0.4217, 0.5873, 0.4172, 0.5873, 0.3874, 0.5874, 0.3263, 0.5874, 0.3263, 0.4876, 0.3871, 0.5511, 0.1538, 0.6696, 0.1666, 0.6562, 0.1884, 0.6334, 0.2491, 0.5698, 0.2491, 0.6696, 0.1881, 0.6696, 0.1583, 0.6696, 0.409, 0.2554, 0.4079, 0.2552, 0.4079, 0.1822, 0.409, 0.1819, 0.4213, 0.1772, 0.432, 0.1708, 0.4409, 0.163, 0.4474, 0.1541, 0.4515, 0.1445, 0.4528, 0.1344, 0.4515, 0.1244, 0.4474, 0.1148, 0.4409, 0.1059, 0.432, 0.09809, 0.4213, 0.0917, 0.409, 0.08694, 0.4079, 0.08672, 0.4079, 0.005454, 0.4959, 0.005454, 0.4959, 0.443, 0.4079, 0.443, 0.4079, 0.3506, 0.409, 0.3504, 0.4213, 0.3456, 0.432, 0.3392, 0.4409, 0.3314, 0.4474, 0.3226, 0.4515, 0.3129, 0.4528, 0.3029, 0.4515, 0.2929, 0.4474, 0.2832, 0.4409, 0.2743, 0.432, 0.2665, 0.4213, 0.2601, 0.6148, 0.5216, 0.6163, 0.5221, 0.6174, 0.5236, 0.6178, 0.5257, 0.6178, 0.6464, 0.593, 0.6464, 0.593, 0.2178, 0.6178, 0.2178, 0.6178, 0.2739, 0.6174, 0.2759, 0.6163, 0.2774, 0.6148, 0.278, 0.603, 0.278, 0.603, 0.3165, 0.6148, 0.3165, 0.6163, 0.317, 0.6174, 0.3185, 0.6178, 0.3206, 0.6178, 0.479, 0.6174, 0.481, 0.6163, 0.4825, 0.6148, 0.483, 0.603, 0.483, 0.603, 0.5216, 0.5694, 0.1357, 0.5694, 0.2014, 0.5688, 0.203, 0.5672, 0.2042, 0.5649, 0.2047, 0.5088, 0.2045, 0.5088, 0.1356, 0.45, 0.4936, 0.45, 0.652, 0.381, 0.6522, 0.381, 0.4938, 0.7276, 0.7844, 0.7276, 0.816, 0.725, 0.816, 0.725, 0.7844, 0.8946, 0.2156, 0.8946, 0.6531, 0.8761, 0.6531, 0.8761, 0.2156, 0.4856, 0.9252, 0.4856, 0.4876, 0.4873, 0.4876, 0.4873, 0.9252, 0.8097, 0.8362, 0.8097, 0.8046, 0.8122, 0.8046, 0.8122, 0.8362, 0.7531, 0.8869, 0.7527, 0.8855, 0.7527, 0.8848, 0.7552, 0.8848, 0.7552, 0.8865, 0.7542, 0.8874, 0.8122, 0.8614, 0.8118, 0.8627, 0.8108, 0.8633, 0.8097, 0.8622, 0.8097, 0.8606, 0.8122, 0.8606, 0.9813, 0.2156, 0.9813, 0.6531, 0.9798, 0.6531, 0.9798, 0.2156, 0.8375, 0.1779, 0.8375, 0.1464, 0.8383, 0.1464, 0.8383, 0.1779, 0.8118, 0.8492, 0.8106, 0.8497, 0.8097, 0.8488, 0.8097, 0.8471, 0.8123, 0.8471, 0.8123, 0.8479, 0.6177, 0.7445, 0.6177, 0.7761, 0.6169, 0.7761, 0.6169, 0.7445, 0.8377, 0.1897, 0.8377, 0.1889, 0.8403, 0.1889, 0.8403, 0.1904, 0.8392, 0.1915, 0.8381, 0.191, 0.7552, 0.8865, 0.7552, 0.8872, 0.7542, 0.8874, 0.6177, 0.8298, 0.6177, 0.8304, 0.6167, 0.8295, 0.6157, 0.6605, 0.6157, 0.6598, 0.6166, 0.6595, 0.8097, 0.8495, 0.8097, 0.8488, 0.8106, 0.8497, 0.4873, 0.9252, 0.4873, 0.4876, 0.4879, 0.4876, 0.4879, 0.9252, 0.7393, 0.6531, 0.7393, 0.2156, 0.74, 0.2156, 0.74, 0.6531, 0.6177, 0.8599, 0.6177, 0.8607, 0.6166, 0.861, 0.8097, 0.8629, 0.8097, 0.8622, 0.8108, 0.8633, 0.8403, 0.1904, 0.8403, 0.1912, 0.8392, 0.1915, 0.6156, 0.6908, 0.6156, 0.69, 0.6167, 0.6911, 0.9798, 0.2156, 0.9798, 0.6531, 0.979, 0.6531, 0.979, 0.2156, 0.7703, 0.2156, 0.7703, 0.6531, 0.7695, 0.6531, 0.7695, 0.2156, 0.74, 0.6531, 0.74, 0.2156, 0.7695, 0.2156, 0.7695, 0.6531, 0.6169, 0.7445, 0.6169, 0.7761, 0.6156, 0.7761, 0.6156, 0.7445, 0.6178, 0.6596, 0.6178, 0.6911, 0.6167, 0.6911, 0.6166, 0.6595, 0.6157, 0.6605, 0.6166, 0.6595, 0.6167, 0.6911, 0.6156, 0.69, 0.8383, 0.1779, 0.8383, 0.1464, 0.8396, 0.1464, 0.8396, 0.178, 0.6156, 0.861, 0.6156, 0.8295, 0.6167, 0.8295, 0.6166, 0.861, 0.6167, 0.8295, 0.6177, 0.8304, 0.6177, 0.8599, 0.6166, 0.861, 0.04031, 0.7633, 0.03943, 0.7634, 0.07277, 0.749, 0.07277, 0.778, 0.06163, 0.778, 0.06122, 0.7752, 0.06001, 0.7724, 0.05804, 0.7699, 0.05539, 0.7676, 0.05215, 0.7658, 0.04847, 0.7645, 0.04447, 0.7636, 0.01939, 0.7752, 0.01899, 0.778, 0.005454, 0.778, 0.02166, 0.7711, 0.02061, 0.7724, 0.02084, 0.8983, 0.0206, 0.9015, 0.005454, 0.9349, 0.006532, 0.9175, 0.03603, 0.8676, 0.02867, 0.8838, 0.02743, 0.8847, 0.02508, 0.8873, 0.02316, 0.8906, 0.02173, 0.8943, 0.03603, 0.8676, 0.006532, 0.9175, 0.009609, 0.9012, 0.03603, 0.8676, 0.009609, 0.9012, 0.01448, 0.8873, 0.03603, 0.8676, 0.01448, 0.8873, 0.0208, 0.8766, 0.0208, 0.8766, 0.02815, 0.8699, 0.03603, 0.8676, 0.007748, 0.7705, 0.01447, 0.7635, 0.005454, 0.778, 0.005454, 0.778, 0.01447, 0.7635, 0.02517, 0.7575, 0.005454, 0.778, 0.02517, 0.7575, 0.03911, 0.7529, 0.005454, 0.778, 0.03911, 0.7529, 0.05535, 0.75, 0.02258, 0.7699, 0.02166, 0.7711, 0.005454, 0.778, 0.05535, 0.75, 0.07277, 0.749, 0.03943, 0.7634, 0.03615, 0.7636, 0.03215, 0.7645, 0.02846, 0.7658, 0.02523, 0.7676, 0.7691, 0.8046, 0.7691, 0.873, 0.7582, 0.8731, 0.7582, 0.8047, 0.7582, 0.8047, 0.7582, 0.8731, 0.748, 0.8734, 0.748, 0.805, 0.748, 0.805, 0.748, 0.8734, 0.7393, 0.8739, 0.7393, 0.8055, 0.7547, 0.1464, 0.7547, 0.196, 0.7408, 0.2006, 0.7408, 0.151, 0.7408, 0.151, 0.7408, 0.2006, 0.7246, 0.2035, 0.7246, 0.1539, 0.7246, 0.1539, 0.7246, 0.2035, 0.7071, 0.2045, 0.7071, 0.1549, 0.7656, 0.2045, 0.7656, 0.1549, 0.7831, 0.1539, 0.7831, 0.2035, 0.7831, 0.2035, 0.7831, 0.1539, 0.7993, 0.151, 0.7993, 0.2006, 0.7993, 0.2006, 0.7993, 0.151, 0.8132, 0.1464, 0.8132, 0.196, 0.2843, 0.8742, 0.2843, 0.8058, 0.293, 0.8053, 0.293, 0.8738, 0.293, 0.8738, 0.293, 0.8053, 0.3031, 0.805, 0.3031, 0.8735, 0.3031, 0.8735, 0.3031, 0.805, 0.314, 0.805, 0.314, 0.8734, 0.5426, 0.7593, 0.5426, 0.6595, 0.5514, 0.6596, 0.5514, 0.7594, 0.5514, 0.7594, 0.5514, 0.6596, 0.5598, 0.6596, 0.5598, 0.7594, 0.5598, 0.7594, 0.5598, 0.6596, 0.5673, 0.6597, 0.5673, 0.7595, 0.5673, 0.7595, 0.5673, 0.6597, 0.5736, 0.6598, 0.5736, 0.7596, 0.402, 0.4767, 0.3296, 0.4767, 0.3329, 0.4691, 0.4052, 0.4691, 0.4052, 0.4691, 0.3329, 0.4691, 0.3349, 0.4607, 0.4072, 0.4607, 0.4072, 0.4607, 0.3349, 0.4607, 0.3356, 0.4519, 0.4079, 0.4519, 0.5426, 0.8591, 0.5426, 0.7593, 0.5514, 0.7594, 0.5514, 0.8592, 0.5514, 0.8592, 0.5514, 0.7594, 0.5598, 0.7594, 0.5598, 0.8592, 0.5598, 0.8592, 0.5598, 0.7594, 0.5673, 0.7595, 0.5673, 0.8593, 0.5673, 0.8593, 0.5673, 0.7595, 0.5736, 0.7596, 0.5736, 0.8594, 0.4743, 0.4767, 0.402, 0.4767, 0.4052, 0.4691, 0.4776, 0.4691, 0.4776, 0.4691, 0.4052, 0.4691, 0.4072, 0.4607, 0.4796, 0.4607, 0.4796, 0.4607, 0.4072, 0.4607, 0.4079, 0.4519, 0.4803, 0.4519, 0.3356, 0.443, 0.4079, 0.443, 0.4079, 0.4519, 0.3356, 0.4519, 0.8245, 0.8434, 0.8245, 0.847, 0.8238, 0.8452, 0.286, 0.443, 0.286, 0.005454, 0.2878, 0.005454, 0.2878, 0.443, 0.2444, 0.5083, 0.2444, 0.07277, 0.2716, 0.07277, 0.2716, 0.5083, 0.8231, 0.6477, 0.8241, 0.6463, 0.8257, 0.6458, 0.8241, 0.6463, 0.8241, 0.6442, 0.8257, 0.6458, 0.8241, 0.6442, 0.8231, 0.6422, 0.8257, 0.6458, 0.8268, 0.1889, 0.8258, 0.191, 0.8242, 0.1925, 0.8258, 0.191, 0.8258, 0.193, 0.8242, 0.1925, 0.8258, 0.193, 0.8268, 0.1944, 0.8242, 0.1925, 0.593, 0.2178, 0.5682, 0.2178, 0.5677, 0.2156, 0.5921, 0.2156, 0.1544, 0.7033, 0.1544, 0.6697, 0.156, 0.6696, 0.156, 0.7016, 0.156, 0.7016, 0.156, 0.6696, 0.1583, 0.6696, 0.1583, 0.6993, 0.5682, 0.6464, 0.593, 0.6464, 0.5921, 0.6486, 0.5677, 0.6486, 0.4211, 0.5874, 0.4211, 0.6211, 0.4194, 0.6194, 0.4194, 0.5874, 0.4194, 0.5874, 0.4194, 0.6194, 0.4172, 0.6171, 0.4172, 0.5873, 0.4172, 0.6558, 0.4172, 0.6171, 0.4194, 0.6194, 0.4194, 0.6558, 0.4194, 0.6558, 0.4194, 0.6194, 0.4211, 0.6211, 0.4211, 0.6559, 0.6174, 0.6486, 0.5921, 0.6486, 0.593, 0.6464, 0.6178, 0.6464, 0.1583, 0.6993, 0.1583, 0.738, 0.156, 0.738, 0.156, 0.7016, 0.156, 0.7016, 0.156, 0.738, 0.1544, 0.7381, 0.1544, 0.7033, 0.5921, 0.2156, 0.6174, 0.2156, 0.6178, 0.2178, 0.593, 0.2178, 0.3833, 0.7918, 0.3821, 0.7934, 0.3804, 0.794, 0.3148, 0.794, 0.3151, 0.6688, 0.384, 0.6688, 0.3837, 0.7895, 0.2444, 0.5083, 0.2716, 0.5083, 0.2718, 0.5098, 0.2439, 0.5098, 0.8231, 0.5634, 0.8632, 0.563, 0.8644, 0.5635, 0.8231, 0.5648, 0.8644, 0.5635, 0.8652, 0.5653, 0.8652, 0.6312, 0.8231, 0.6312, 0.8231, 0.5648, 0.2415, 0.06122, 0.2444, 0.06163, 0.2444, 0.07277, 0.2171, 0.07277, 0.2135, 0.07277, 0.2163, 0.05535, 0.2192, 0.03911, 0.2239, 0.02517, 0.2299, 0.01447, 0.2369, 0.007748, 0.2444, 0.005454, 0.2444, 0.01899, 0.2415, 0.01939, 0.2387, 0.02061, 0.2362, 0.02258, 0.234, 0.02523, 0.2321, 0.02846, 0.2308, 0.03215, 0.2299, 0.03615, 0.2297, 0.04031, 0.2299, 0.04447, 0.2308, 0.04847, 0.2321, 0.05215, 0.234, 0.05539, 0.2362, 0.05804, 0.2387, 0.06001, 0.7195, 0.6923, 0.6897, 0.6625, 0.7195, 0.6625, 0.1428, 0.7381, 0.1008, 0.7381, 0.1008, 0.6697, 0.1429, 0.6697, 0.4804, 0.6519, 0.45, 0.652, 0.45, 0.4936, 0.4804, 0.4935, 0.5694, 0.07491, 0.5694, 0.1053, 0.5088, 0.1052, 0.5088, 0.07476, 0.648, 0.007496, 0.7169, 0.007496, 0.7166, 0.1327, 0.651, 0.1327, 0.6494, 0.1321, 0.6482, 0.1305, 0.6477, 0.1282, 0.1657, 0.5104, 0.1657, 0.07277, 0.2135, 0.07277, 0.2135, 0.5104, 0.09341, 0.5104, 0.09341, 0.5192, 0.02108, 0.5192, 0.02108, 0.5104, 0.4389, 0.4925, 0.4364, 0.495, 0.4364, 0.829, 0.4785, 0.829, 0.4785, 0.4925, 0.2166, 0.5098, 0.2153, 0.5104, 0.2153, 0.07277, 0.2171, 0.07277, 0.2171, 0.5083, 0.009973, 0.6696, 0.03975, 0.6696, 0.009963, 0.6994, 0.5402, 0.6595, 0.5402, 0.7593, 0.5378, 0.7593, 0.5378, 0.6595, 0.5402, 0.7593, 0.5402, 0.8591, 0.5378, 0.8591, 0.5378, 0.7593, 0.05137, 0.9024, 0.05131, 0.9015, 0.06629, 0.9349, 0.03587, 0.9349, 0.0359, 0.9237, 0.03891, 0.9233, 0.0418, 0.9221, 0.04447, 0.9201, 0.04681, 0.9175, 0.04874, 0.9143, 0.05017, 0.9106, 0.05106, 0.9066, 0.03901, 0.8815, 0.036, 0.8811, 0.03603, 0.8676, 0.04332, 0.8838, 0.0419, 0.8827, 0.6228, 0.1085, 0.6232, 0.1055, 0.6367, 0.1055, 0.6344, 0.1134, 0.6277, 0.1207, 0.617, 0.1269, 0.6031, 0.1317, 0.5868, 0.1347, 0.5694, 0.1357, 0.5694, 0.1053, 0.5806, 0.1054, 0.581, 0.1084, 0.5822, 0.1113, 0.5842, 0.1139, 0.5868, 0.1163, 0.59, 0.1182, 0.5937, 0.1196, 0.5977, 0.1205, 0.6019, 0.1208, 0.606, 0.1205, 0.61, 0.1197, 0.6137, 0.1182, 0.617, 0.1163, 0.6196, 0.114, 0.6216, 0.1113, 0.1919, 0.5544, 0.1947, 0.5548, 0.1947, 0.5589, 0.1931, 0.5589, 0.187, 0.5579, 0.1812, 0.555, 0.176, 0.5503, 0.1717, 0.544, 0.1685, 0.5365, 0.1664, 0.5281, 0.1657, 0.5192, 0.1657, 0.5104, 0.1947, 0.5104, 0.1947, 0.5121, 0.1919, 0.5125, 0.1891, 0.5138, 0.1866, 0.5157, 0.1843, 0.5184, 0.1825, 0.5216, 0.1812, 0.5253, 0.1803, 0.5293, 0.18, 0.5335, 0.1803, 0.5376, 0.1812, 0.5416, 0.1825, 0.5453, 0.1843, 0.5485, 0.1866, 0.5512, 0.1891, 0.5532, 0.09985, 0.3198, 0.09341, 0.3225, 0.09341, 0.2495, 0.09985, 0.2522, 0.1071, 0.2532, 0.1144, 0.2522, 0.1214, 0.2492, 0.1278, 0.2445, 0.1335, 0.2381, 0.1381, 0.2303, 0.1415, 0.2214, 0.1437, 0.2118, 0.1444, 0.2018, 0.1437, 0.1917, 0.1415, 0.1821, 0.1381, 0.1732, 0.1335, 0.1654, 0.1278, 0.159, 0.1214, 0.1543, 0.1144, 0.1513, 0.1071, 0.1504, 0.09985, 0.1513, 0.09341, 0.154, 0.09341, 0.07277, 0.1657, 0.07277, 0.1657, 0.5104, 0.09341, 0.5104, 0.09341, 0.4179, 0.09985, 0.4206, 0.1071, 0.4216, 0.1144, 0.4206, 0.1214, 0.4177, 0.1278, 0.4129, 0.1335, 0.4065, 0.1381, 0.3988, 0.1415, 0.3899, 0.1437, 0.3802, 0.1444, 0.3702, 0.1437, 0.3602, 0.1415, 0.3505, 0.1381, 0.3416, 0.1335, 0.3339, 0.1278, 0.3275, 0.1214, 0.3227, 0.1144, 0.3198, 0.1071, 0.3188, 0.694, 0.1771, 0.6944, 0.1741, 0.6962, 0.1741, 0.6962, 0.2045, 0.6874, 0.2045, 0.6785, 0.2037, 0.6701, 0.2016, 0.6626, 0.1982, 0.6563, 0.1936, 0.6516, 0.1881, 0.6486, 0.1821, 0.6476, 0.1757, 0.6476, 0.174, 0.6518, 0.174, 0.6522, 0.177, 0.6534, 0.1799, 0.6554, 0.1825, 0.658, 0.1849, 0.6613, 0.1868, 0.665, 0.1882, 0.669, 0.1891, 0.6731, 0.1894, 0.6773, 0.1892, 0.6813, 0.1883, 0.685, 0.1869, 0.6882, 0.185, 0.6909, 0.1826, 0.6928, 0.18, 0.009963, 0.6994, 0.03975, 0.6696, 0.1008, 0.6697, 0.1008, 0.7381, 0.00995, 0.7381, 0.7195, 0.6923, 0.7195, 0.7309, 0.6287, 0.7309, 0.6287, 0.6625, 0.6897, 0.6625, 0.5316, 0.2178, 0.5564, 0.2178, 0.5564, 0.6464, 0.5316, 0.6464, 0.009973, 0.6696, 0.005454, 0.6696, 0.01824, 0.6562, 0.04006, 0.6334, 0.1008, 0.5698, 0.1008, 0.6697, 0.03975, 0.6696, 0.7112, 0.6492, 0.724, 0.6625, 0.7195, 0.6625, 0.6897, 0.6625, 0.6287, 0.6625, 0.6287, 0.5628, 0.6894, 0.6263, 0.09238, 0.4177, 0.09341, 0.4179, 0.09341, 0.5104, 0.005454, 0.5104, 0.005454, 0.07277, 0.09341, 0.07277, 0.09341, 0.154, 0.09238, 0.1543, 0.08009, 0.159, 0.06931, 0.1654, 0.06047, 0.1732, 0.05391, 0.1821, 0.04986, 0.1917, 0.0485, 0.2018, 0.04986, 0.2118, 0.05391, 0.2214, 0.06047, 0.2303, 0.06931, 0.2381, 0.08009, 0.2445, 0.09238, 0.2492, 0.09341, 0.2495, 0.09341, 0.3225, 0.09238, 0.3227, 0.08009, 0.3275, 0.06931, 0.3339, 0.06047, 0.3416, 0.05391, 0.3505, 0.04986, 0.3602, 0.0485, 0.3702, 0.04986, 0.3802, 0.05391, 0.3899, 0.06047, 0.3988, 0.06931, 0.4065, 0.08009, 0.4129, 0.5068, 0.2178, 0.5316, 0.2178, 0.5316, 0.6464, 0.5068, 0.6464, 0.5068, 0.5257, 0.5072, 0.5236, 0.5083, 0.5221, 0.5098, 0.5216, 0.5216, 0.5216, 0.5216, 0.483, 0.5098, 0.483, 0.5083, 0.4825, 0.5072, 0.481, 0.5068, 0.479, 0.5068, 0.3206, 0.5072, 0.3185, 0.5083, 0.317, 0.5098, 0.3165, 0.5216, 0.3165, 0.5216, 0.278, 0.5098, 0.278, 0.5083, 0.2774, 0.5072, 0.2759, 0.5068, 0.2739, 0.4804, 0.8256, 0.4114, 0.8257, 0.4114, 0.6673, 0.4804, 0.6672, 0.725, 0.742, 0.7276, 0.742, 0.7276, 0.7735, 0.725, 0.7735, 0.9055, 0.2156, 0.924, 0.2156, 0.924, 0.6531, 0.9055, 0.6531, 0.9681, 0.6531, 0.9664, 0.6531, 0.9664, 0.2156, 0.9681, 0.2156, 0.8266, 0.178, 0.8242, 0.178, 0.8242, 0.1464, 0.8266, 0.1464, 0.7681, 0.8869, 0.767, 0.8874, 0.7661, 0.8865, 0.7661, 0.8848, 0.7685, 0.8848, 0.7685, 0.8855, 0.7393, 0.8855, 0.7393, 0.8848, 0.7418, 0.8848, 0.7418, 0.8863, 0.7407, 0.8874, 0.7397, 0.8869, 0.9923, 0.2156, 0.9938, 0.2156, 0.9938, 0.6531, 0.9923, 0.6531, 0.7271, 0.8585, 0.7263, 0.8585, 0.7263, 0.8269, 0.7271, 0.8269, 0.8507, 0.6443, 0.8502, 0.643, 0.8502, 0.6422, 0.8528, 0.6422, 0.8528, 0.6439, 0.8519, 0.6448, 0.6156, 0.787, 0.6164, 0.787, 0.6164, 0.8186, 0.6156, 0.8186, 0.2626, 0.7355, 0.2622, 0.7368, 0.2611, 0.7373, 0.26, 0.7362, 0.26, 0.7347, 0.2626, 0.7347, 0.7661, 0.8865, 0.767, 0.8874, 0.7661, 0.8872, 0.725, 0.8697, 0.726, 0.8694, 0.725, 0.8703, 0.6177, 0.7029, 0.6168, 0.702, 0.6177, 0.7023, 0.8528, 0.6445, 0.8519, 0.6448, 0.8528, 0.6439, 0.9664, 0.6531, 0.9658, 0.6531, 0.9658, 0.2156, 0.9664, 0.2156, 0.8122, 0.6531, 0.8115, 0.6531, 0.8115, 0.2156, 0.8122, 0.2156, 0.725, 0.8998, 0.7261, 0.9009, 0.725, 0.9006, 0.7418, 0.8871, 0.7407, 0.8874, 0.7418, 0.8863, 0.26, 0.7362, 0.2611, 0.7373, 0.26, 0.737, 0.6178, 0.7333, 0.6167, 0.7336, 0.6178, 0.7325, 0.9938, 0.2156, 0.9945, 0.2156, 0.9945, 0.6531, 0.9938, 0.6531, 0.7812, 0.2156, 0.782, 0.2156, 0.782, 0.6531, 0.7812, 0.6531, 0.8115, 0.6531, 0.782, 0.6531, 0.782, 0.2156, 0.8115, 0.2156, 0.6164, 0.787, 0.6177, 0.787, 0.6177, 0.8186, 0.6164, 0.8186, 0.6156, 0.702, 0.6168, 0.702, 0.6167, 0.7336, 0.6156, 0.7336, 0.6167, 0.7336, 0.6168, 0.702, 0.6177, 0.7029, 0.6178, 0.7325, 0.7263, 0.8585, 0.725, 0.8585, 0.725, 0.8269, 0.7263, 0.8269, 0.7271, 0.901, 0.7261, 0.9009, 0.726, 0.8694, 0.7271, 0.8694, 0.725, 0.8998, 0.725, 0.8703, 0.726, 0.8694, 0.7261, 0.9009, 0.06122, 0.7809, 0.06163, 0.778, 0.07277, 0.778, 0.07277, 0.807, 0.03943, 0.7927, 0.04031, 0.7927, 0.04447, 0.7924, 0.04847, 0.7916, 0.05215, 0.7903, 0.05539, 0.7884, 0.05804, 0.7862, 0.06001, 0.7837, 0.02061, 0.7837, 0.02166, 0.785, 0.005454, 0.778, 0.01899, 0.778, 0.01939, 0.7809, 0.04456, 0.8847, 0.04332, 0.8838, 0.03603, 0.8676, 0.0653, 0.9175, 0.06629, 0.9349, 0.05131, 0.9015, 0.05108, 0.8983, 0.05021, 0.8943, 0.0488, 0.8906, 0.04689, 0.8873, 0.0623, 0.9012, 0.0653, 0.9175, 0.03603, 0.8676, 0.0575, 0.8873, 0.0623, 0.9012, 0.03603, 0.8676, 0.05122, 0.8766, 0.0575, 0.8873, 0.03603, 0.8676, 0.05122, 0.8766, 0.03603, 0.8676, 0.0439, 0.8699, 0.007748, 0.7855, 0.005454, 0.778, 0.01447, 0.7925, 0.01447, 0.7925, 0.005454, 0.778, 0.02517, 0.7985, 0.02517, 0.7985, 0.005454, 0.778, 0.03911, 0.8031, 0.03911, 0.8031, 0.005454, 0.778, 0.05535, 0.806, 0.03615, 0.7924, 0.03943, 0.7927, 0.07277, 0.807, 0.05535, 0.806, 0.005454, 0.778, 0.02166, 0.785, 0.02258, 0.7862, 0.02523, 0.7884, 0.02846, 0.7903, 0.03215, 0.7916, 0.7691, 0.8046, 0.78, 0.8047, 0.78, 0.8731, 0.7691, 0.873, 0.78, 0.8047, 0.7901, 0.805, 0.7901, 0.8734, 0.78, 0.8731, 0.7901, 0.805, 0.7988, 0.8055, 0.7988, 0.8739, 0.7901, 0.8734, 0.2239, 0.02517, 0.2192, 0.03911, 0.1696, 0.03911, 0.1742, 0.02517, 0.2192, 0.03911, 0.2163, 0.05535, 0.1667, 0.05535, 0.1696, 0.03911, 0.2163, 0.05535, 0.2154, 0.07277, 0.1657, 0.07277, 0.1667, 0.05535, 0.07277, 0.8566, 0.05535, 0.8557, 0.05535, 0.806, 0.07277, 0.807, 0.05535, 0.8557, 0.03911, 0.8528, 0.03911, 0.8031, 0.05535, 0.806, 0.03911, 0.8528, 0.02517, 0.8482, 0.02517, 0.7985, 0.03911, 0.8031, 0.3438, 0.8742, 0.3351, 0.8738, 0.3351, 0.8053, 0.3438, 0.8058, 0.3351, 0.8738, 0.3249, 0.8735, 0.3249, 0.805, 0.3351, 0.8053, 0.3249, 0.8735, 0.314, 0.8734, 0.314, 0.805, 0.3249, 0.805, 0.5378, 0.7593, 0.529, 0.7594, 0.529, 0.6596, 0.5378, 0.6595, 0.529, 0.7594, 0.5206, 0.7594, 0.5206, 0.6596, 0.529, 0.6596, 0.5206, 0.7594, 0.5131, 0.7595, 0.5131, 0.6597, 0.5206, 0.6596, 0.5131, 0.7595, 0.5068, 0.7596, 0.5068, 0.6598, 0.5131, 0.6597, 0.09938, 0.544, 0.09612, 0.5365, 0.1685, 0.5365, 0.1717, 0.544, 0.09612, 0.5365, 0.09409, 0.5281, 0.1664, 0.5281, 0.1685, 0.5365, 0.09409, 0.5281, 0.09341, 0.5192, 0.1657, 0.5192, 0.1664, 0.5281, 0.5378, 0.8591, 0.529, 0.8592, 0.529, 0.7594, 0.5378, 0.7593, 0.529, 0.8592, 0.5206, 0.8592, 0.5206, 0.7594, 0.529, 0.7594, 0.5206, 0.8592, 0.5131, 0.8593, 0.5131, 0.7595, 0.5206, 0.7594, 0.5131, 0.8593, 0.5068, 0.8594, 0.5068, 0.7596, 0.5131, 0.7595, 0.02705, 0.544, 0.02379, 0.5365, 0.09612, 0.5365, 0.09938, 0.544, 0.02379, 0.5365, 0.02176, 0.5281, 0.09409, 0.5281, 0.09612, 0.5365, 0.02176, 0.5281, 0.02108, 0.5192, 0.09341, 0.5192, 0.09409, 0.5281, 0.1657, 0.5104, 0.1657, 0.5192, 0.09341, 0.5192, 0.09341, 0.5104, 0.8245, 0.8596, 0.8238, 0.8614, 0.8238, 0.8579, 0.2153, 0.5104, 0.2135, 0.5104, 0.2135, 0.07277, 0.2153, 0.07277, 0.2444, 0.5083, 0.2171, 0.5083, 0.2171, 0.07277, 0.2444, 0.07277, 0.8367, 0.6422, 0.8393, 0.6441, 0.8376, 0.6436, 0.8376, 0.6436, 0.8393, 0.6441, 0.8376, 0.6456, 0.8376, 0.6456, 0.8393, 0.6441, 0.8367, 0.6477, 0.2627, 0.7238, 0.26, 0.7201, 0.2617, 0.7217, 0.2617, 0.7217, 0.26, 0.7201, 0.2617, 0.7196, 0.2617, 0.7196, 0.26, 0.7201, 0.2627, 0.7182, 0.5316, 0.2178, 0.5324, 0.2156, 0.5568, 0.2156, 0.5564, 0.2178, 0.7234, 0.6963, 0.7218, 0.6946, 0.7218, 0.6626, 0.7234, 0.6626, 0.7218, 0.6946, 0.7195, 0.6923, 0.7195, 0.6625, 0.7218, 0.6626, 0.5564, 0.6464, 0.5568, 0.6486, 0.5324, 0.6486, 0.5316, 0.6464, 0.00606, 0.6697, 0.007714, 0.6696, 0.007703, 0.7017, 0.006048, 0.7033, 0.007714, 0.6696, 0.009973, 0.6696, 0.009963, 0.6994, 0.007703, 0.7017, 0.00995, 0.7381, 0.007691, 0.7381, 0.007703, 0.7017, 0.009963, 0.6994, 0.007691, 0.7381, 0.006037, 0.7381, 0.006048, 0.7033, 0.007703, 0.7017, 0.5072, 0.6486, 0.5068, 0.6464, 0.5316, 0.6464, 0.5324, 0.6486, 0.7195, 0.6923, 0.7218, 0.6946, 0.7218, 0.731, 0.7195, 0.7309, 0.7218, 0.6946, 0.7234, 0.6963, 0.7234, 0.731, 0.7218, 0.731, 0.5324, 0.2156, 0.5316, 0.2178, 0.5068, 0.2178, 0.5072, 0.2156, 0.6009, 0.7549, 0.6009, 0.7969, 0.6009, 0.839, 0.6009, 0.9344, 0.5845, 0.9344, 0.5845, 0.6595, 0.6009, 0.6595, 0.8245, 0.8321, 0.8231, 0.8325, 0.8231, 0.8046, 0.8245, 0.8048, 0.4747, 0.8354, 0.4747, 0.8368, 0.4333, 0.8355, 0.4346, 0.835, 0.4333, 0.8355, 0.4747, 0.8368, 0.4747, 0.9033, 0.4326, 0.9033, 0.4326, 0.8373, 0.5254, 0.871, 0.5354, 0.8704, 0.5354, 0.9312, 0.5254, 0.9318, 0.5157, 0.873, 0.5254, 0.871, 0.5254, 0.9318, 0.5157, 0.9338, 0.5068, 0.8763, 0.5157, 0.873, 0.5157, 0.9338, 0.5068, 0.9371, 0.1605, 0.8559, 0.1538, 0.8559, 0.1538, 0.7717, 0.1605, 0.7717, 0.1605, 0.8559, 0.1605, 0.7717, 0.1686, 0.7717, 0.1686, 0.8559, 0.1686, 0.8559, 0.1686, 0.7717, 0.1776, 0.7717, 0.1776, 0.8559, 0.1776, 0.8559, 0.1776, 0.7717, 0.1874, 0.7717, 0.1874, 0.8559, 0.1874, 0.8559, 0.1874, 0.7717, 0.1975, 0.7717, 0.1975, 0.8559, 0.1975, 0.8559, 0.1975, 0.7717, 0.2074, 0.7717, 0.2074, 0.8559, 0.2162, 0.7717, 0.2169, 0.771, 0.2169, 0.8566, 0.2162, 0.8559, 0.2074, 0.8559, 0.2074, 0.7717, 0.2169, 0.8566, 0.2169, 0.771, 0.2256, 0.7625, 0.2256, 0.8651, 0.2256, 0.8651, 0.2256, 0.7625, 0.2331, 0.7551, 0.2331, 0.8725, 0.2392, 0.749, 0.2392, 0.8786, 0.2331, 0.8725, 0.2331, 0.7551, 0.05391, 0.2214, 0.1495, 0.2214, 0.1498, 0.2303, 0.06047, 0.2303, 0.04986, 0.2118, 0.1493, 0.2118, 0.1495, 0.2214, 0.05391, 0.2214, 0.0485, 0.2018, 0.1492, 0.2018, 0.1493, 0.2118, 0.04986, 0.2118, 0.04986, 0.1917, 0.1493, 0.1917, 0.1492, 0.2018, 0.0485, 0.2018, 0.05391, 0.1821, 0.1495, 0.1821, 0.1493, 0.1917, 0.04986, 0.1917, 0.06047, 0.1732, 0.1498, 0.1732, 0.1495, 0.1821, 0.05391, 0.1821, 0.8185, 0.7876, 0.8185, 0.6702, 0.8248, 0.6641, 0.8248, 0.7937, 0.8109, 0.6776, 0.8185, 0.6702, 0.8185, 0.7876, 0.8109, 0.7802, 0.8021, 0.6861, 0.8109, 0.6776, 0.8109, 0.7802, 0.8021, 0.7717, 0.8014, 0.771, 0.7925, 0.771, 0.7925, 0.6868, 0.8014, 0.6868, 0.8021, 0.6861, 0.8021, 0.7717, 0.7825, 0.771, 0.7825, 0.6868, 0.7925, 0.6868, 0.7925, 0.771, 0.7725, 0.6868, 0.7825, 0.6868, 0.7825, 0.771, 0.7725, 0.771, 0.7628, 0.6868, 0.7725, 0.6868, 0.7725, 0.771, 0.7628, 0.771, 0.7538, 0.6868, 0.7628, 0.6868, 0.7628, 0.771, 0.7538, 0.771, 0.7459, 0.6868, 0.7538, 0.6868, 0.7538, 0.771, 0.7459, 0.771, 0.7393, 0.6868, 0.7459, 0.6868, 0.7459, 0.771, 0.7393, 0.771, 0.555, 0.8731, 0.5639, 0.8764, 0.5639, 0.9372, 0.555, 0.9339, 0.5454, 0.8711, 0.555, 0.8731, 0.555, 0.9339, 0.5454, 0.9319, 0.5354, 0.8704, 0.5454, 0.8711, 0.5454, 0.9319, 0.5354, 0.9312, 0.8357, 0.8755, 0.8457, 0.8748, 0.8457, 0.9357, 0.8357, 0.9363, 0.826, 0.8775, 0.8357, 0.8755, 0.8357, 0.9363, 0.826, 0.9383, 0.8171, 0.8808, 0.826, 0.8775, 0.826, 0.9383, 0.8171, 0.9416, 0.6354, 0.8488, 0.6287, 0.8488, 0.6287, 0.7647, 0.6354, 0.7647, 0.6354, 0.8488, 0.6354, 0.7647, 0.6435, 0.7647, 0.6435, 0.8488, 0.6435, 0.8488, 0.6435, 0.7647, 0.6525, 0.7647, 0.6525, 0.8488, 0.6525, 0.8488, 0.6525, 0.7647, 0.6623, 0.7647, 0.6623, 0.8488, 0.6623, 0.8488, 0.6623, 0.7647, 0.6724, 0.7647, 0.6724, 0.8488, 0.6724, 0.8488, 0.6724, 0.7647, 0.6823, 0.7647, 0.6823, 0.8488, 0.6911, 0.7647, 0.6919, 0.764, 0.6919, 0.8496, 0.6911, 0.8488, 0.6823, 0.8488, 0.6823, 0.7647, 0.6919, 0.8496, 0.6919, 0.764, 0.7005, 0.7555, 0.7005, 0.858, 0.7005, 0.858, 0.7005, 0.7555, 0.708, 0.7481, 0.708, 0.8655, 0.7141, 0.742, 0.7141, 0.8716, 0.708, 0.8655, 0.708, 0.7481, 0.05391, 0.3899, 0.1495, 0.3899, 0.1498, 0.3988, 0.06047, 0.3988, 0.04986, 0.3802, 0.1493, 0.3802, 0.1495, 0.3899, 0.05391, 0.3899, 0.0485, 0.3702, 0.1492, 0.3702, 0.1493, 0.3802, 0.04986, 0.3802, 0.04986, 0.3602, 0.1493, 0.3602, 0.1492, 0.3702, 0.0485, 0.3702, 0.05391, 0.3505, 0.1495, 0.3505, 0.1493, 0.3602, 0.04986, 0.3602, 0.06047, 0.3416, 0.1498, 0.3416, 0.1495, 0.3505, 0.05391, 0.3505, 0.8375, 0.129, 0.8375, 0.01156, 0.8437, 0.005454, 0.8437, 0.1351, 0.8298, 0.019, 0.8375, 0.01156, 0.8375, 0.129, 0.8298, 0.1216, 0.821, 0.02749, 0.8298, 0.019, 0.8298, 0.1216, 0.821, 0.1131, 0.8203, 0.1124, 0.8115, 0.1124, 0.8115, 0.0282, 0.8203, 0.0282, 0.821, 0.02749, 0.821, 0.1131, 0.8015, 0.0282, 0.8115, 0.0282, 0.8115, 0.1124, 0.8015, 0.1124, 0.7914, 0.1124, 0.7914, 0.0282, 0.8015, 0.0282, 0.8015, 0.1124, 0.7817, 0.0282, 0.7914, 0.0282, 0.7914, 0.1124, 0.7817, 0.1124, 0.7727, 0.0282, 0.7817, 0.0282, 0.7817, 0.1124, 0.7727, 0.1124, 0.7648, 0.0282, 0.7727, 0.0282, 0.7727, 0.1124, 0.7648, 0.1124, 0.7583, 0.0282, 0.7648, 0.0282, 0.7648, 0.1124, 0.7583, 0.1124, 0.8653, 0.8776, 0.8742, 0.8809, 0.8742, 0.9417, 0.8653, 0.9384, 0.8557, 0.8755, 0.8653, 0.8776, 0.8653, 0.9384, 0.8557, 0.9364, 0.8457, 0.8748, 0.8557, 0.8755, 0.8557, 0.9364, 0.8457, 0.9357, 0.6978, 0.8825, 0.6978, 0.9321, 0.6936, 0.9324, 0.6936, 0.8828, 0.3624, 0.9346, 0.3624, 0.885, 0.3665, 0.8847, 0.3665, 0.9343, 0.6936, 0.8828, 0.6936, 0.9324, 0.6896, 0.9332, 0.6896, 0.8836, 0.3584, 0.9354, 0.3584, 0.8858, 0.3624, 0.885, 0.3624, 0.9346, 0.6896, 0.8836, 0.6896, 0.9332, 0.686, 0.9346, 0.686, 0.885, 0.3547, 0.9368, 0.3547, 0.8872, 0.3584, 0.8858, 0.3584, 0.9354, 0.3724, 0.805, 0.3724, 0.8734, 0.3697, 0.8735, 0.3697, 0.8051, 0.9002, 0.9434, 0.9002, 0.875, 0.9029, 0.8748, 0.9029, 0.9432, 0.3697, 0.8735, 0.3665, 0.8736, 0.3665, 0.8052, 0.3697, 0.8051, 0.897, 0.8751, 0.9002, 0.875, 0.9002, 0.9434, 0.897, 0.9435, 0.3665, 0.8736, 0.3628, 0.8737, 0.3628, 0.8053, 0.3665, 0.8052, 0.8933, 0.8752, 0.897, 0.8751, 0.897, 0.9435, 0.8933, 0.9436, 0.3628, 0.8737, 0.3588, 0.8738, 0.3588, 0.8053, 0.3628, 0.8053, 0.8893, 0.8752, 0.8933, 0.8752, 0.8933, 0.9436, 0.8893, 0.9436, 0.3588, 0.8738, 0.3547, 0.8738, 0.3547, 0.8054, 0.3588, 0.8053, 0.8851, 0.9437, 0.8851, 0.8752, 0.8893, 0.8752, 0.8893, 0.9436, 0.6464, 0.9513, 0.6423, 0.9513, 0.6423, 0.8829, 0.6464, 0.8829, 0.6709, 0.8829, 0.6751, 0.8829, 0.6751, 0.9513, 0.6709, 0.9513, 0.6423, 0.9513, 0.6383, 0.9513, 0.6383, 0.8828, 0.6423, 0.8829, 0.6669, 0.8828, 0.6709, 0.8829, 0.6709, 0.9513, 0.6669, 0.9513, 0.6383, 0.9513, 0.6346, 0.9512, 0.6346, 0.8828, 0.6383, 0.8828, 0.6632, 0.8828, 0.6669, 0.8828, 0.6669, 0.9513, 0.6632, 0.9512, 0.6346, 0.9512, 0.6313, 0.9511, 0.6313, 0.8826, 0.6346, 0.8828, 0.66, 0.8826, 0.6632, 0.8828, 0.6632, 0.9512, 0.66, 0.9511, 0.6313, 0.9511, 0.6287, 0.9509, 0.6287, 0.8825, 0.6313, 0.8826, 0.6573, 0.8825, 0.66, 0.8826, 0.66, 0.9511, 0.6573, 0.9509, 0.05215, 0.8154, 0.04847, 0.8141, 0.04847, 0.7645, 0.05215, 0.7658, 0.2579, 0.04847, 0.2566, 0.05215, 0.207, 0.05215, 0.2083, 0.04847, 0.04847, 0.8141, 0.04447, 0.8132, 0.04447, 0.7636, 0.04847, 0.7645, 0.2588, 0.04447, 0.2579, 0.04847, 0.2083, 0.04847, 0.2091, 0.04447, 0.04447, 0.8132, 0.04031, 0.813, 0.04031, 0.7633, 0.04447, 0.7636, 0.2591, 0.04031, 0.2588, 0.04447, 0.2091, 0.04447, 0.2094, 0.04031, 0.03943, 0.7634, 0.04031, 0.7633, 0.04031, 0.813, 0.03615, 0.8132, 0.03615, 0.7636, 0.2094, 0.03943, 0.2091, 0.03615, 0.2588, 0.03615, 0.2591, 0.04031, 0.2094, 0.04031, 0.03615, 0.8132, 0.03215, 0.8141, 0.03215, 0.7645, 0.03615, 0.7636, 0.2579, 0.03215, 0.2588, 0.03615, 0.2091, 0.03615, 0.2083, 0.03215, 0.03215, 0.8141, 0.02846, 0.8154, 0.02846, 0.7658, 0.03215, 0.7645, 0.2566, 0.02846, 0.2579, 0.03215, 0.2083, 0.03215, 0.207, 0.02846, 0.9395, 0.1535, 0.9369, 0.1535, 0.9369, 0.08508, 0.9395, 0.08502, 0.9369, 0.005519, 0.9395, 0.005454, 0.9395, 0.07392, 0.9369, 0.07398, 0.9369, 0.08508, 0.9369, 0.1535, 0.9336, 0.1536, 0.9336, 0.08513, 0.9336, 0.07404, 0.9336, 0.005572, 0.9369, 0.005519, 0.9369, 0.07398, 0.9319, 0.08515, 0.9336, 0.08513, 0.9336, 0.1536, 0.93, 0.1536, 0.93, 0.08517, 0.9319, 0.07405, 0.93, 0.07408, 0.93, 0.005612, 0.9336, 0.005572, 0.9336, 0.07404, 0.93, 0.08517, 0.93, 0.1536, 0.926, 0.1537, 0.926, 0.0852, 0.926, 0.0741, 0.926, 0.005636, 0.93, 0.005612, 0.93, 0.07408, 0.926, 0.0852, 0.926, 0.1537, 0.9218, 0.1537, 0.9218, 0.08521, 0.9218, 0.07411, 0.9218, 0.005645, 0.926, 0.005636, 0.926, 0.0741, 0.9176, 0.1537, 0.9176, 0.0852, 0.9218, 0.08521, 0.9218, 0.1537, 0.9176, 0.0741, 0.9176, 0.005636, 0.9218, 0.005645, 0.9218, 0.07411, 0.9176, 0.0852, 0.9176, 0.1537, 0.9136, 0.1536, 0.9136, 0.08517, 0.9136, 0.07408, 0.9136, 0.005612, 0.9176, 0.005636, 0.9176, 0.0741, 0.9117, 0.08515, 0.9136, 0.08517, 0.9136, 0.1536, 0.91, 0.1536, 0.91, 0.08513, 0.9117, 0.07405, 0.91, 0.07404, 0.91, 0.005572, 0.9136, 0.005612, 0.9136, 0.07408, 0.91, 0.08513, 0.91, 0.1536, 0.9067, 0.1535, 0.9067, 0.08508, 0.9067, 0.07398, 0.9067, 0.005519, 0.91, 0.005572, 0.91, 0.07404, 0.9067, 0.08508, 0.9067, 0.1535, 0.9041, 0.1535, 0.9041, 0.08502, 0.9041, 0.07392, 0.9041, 0.005454, 0.9067, 0.005519, 0.9067, 0.07398, 0.7097, 0.885, 0.7097, 0.9346, 0.706, 0.9332, 0.706, 0.8836, 0.3747, 0.9354, 0.3747, 0.8858, 0.3784, 0.8872, 0.3784, 0.9368, 0.706, 0.8836, 0.706, 0.9332, 0.702, 0.9324, 0.702, 0.8828, 0.3707, 0.9346, 0.3707, 0.885, 0.3747, 0.8858, 0.3747, 0.9354, 0.6987, 0.8826, 0.702, 0.8828, 0.702, 0.9324, 0.6978, 0.9321, 0.6978, 0.8825, 0.3674, 0.9344, 0.3665, 0.9343, 0.3665, 0.8847, 0.3707, 0.885, 0.3707, 0.9346, 0.12, 0.894, 0.12, 0.7493, 0.1242, 0.749, 0.1242, 0.8937, 0.116, 0.8948, 0.116, 0.7502, 0.12, 0.7493, 0.12, 0.894, 0.1123, 0.8962, 0.1123, 0.7515, 0.116, 0.7502, 0.116, 0.8948, 0.9179, 0.8637, 0.9179, 0.6642, 0.9206, 0.6641, 0.9206, 0.8635, 0.9147, 0.6643, 0.9179, 0.6642, 0.9179, 0.8637, 0.9147, 0.8638, 0.911, 0.6644, 0.9147, 0.6643, 0.9147, 0.8638, 0.911, 0.8639, 0.907, 0.6644, 0.911, 0.6644, 0.911, 0.8639, 0.907, 0.8639, 0.9029, 0.8639, 0.9029, 0.6645, 0.907, 0.6644, 0.907, 0.8639, 0.8987, 0.6644, 0.9029, 0.6645, 0.9029, 0.8639, 0.8987, 0.8639, 0.8947, 0.6644, 0.8987, 0.6644, 0.8987, 0.8639, 0.8947, 0.8639, 0.891, 0.6643, 0.8947, 0.6644, 0.8947, 0.8639, 0.891, 0.8638, 0.8878, 0.6642, 0.891, 0.6643, 0.891, 0.8638, 0.8878, 0.8637, 0.8851, 0.6641, 0.8878, 0.6642, 0.8878, 0.8637, 0.8851, 0.8635, 0.2083, 0.5416, 0.207, 0.5453, 0.06229, 0.5453, 0.06365, 0.5416, 0.2091, 0.5376, 0.2083, 0.5416, 0.06365, 0.5416, 0.06449, 0.5376, 0.2094, 0.5335, 0.2091, 0.5376, 0.06449, 0.5376, 0.06477, 0.5335, 0.2091, 0.5293, 0.2094, 0.5335, 0.06477, 0.5335, 0.06449, 0.5293, 0.2083, 0.5253, 0.2091, 0.5293, 0.06449, 0.5293, 0.06365, 0.5253, 0.207, 0.5216, 0.2083, 0.5253, 0.06365, 0.5253, 0.06229, 0.5216, 0.2652, 0.7491, 0.2678, 0.749, 0.2678, 0.9486, 0.2652, 0.9487, 0.2619, 0.9487, 0.2619, 0.7491, 0.2652, 0.7491, 0.2652, 0.9487, 0.2582, 0.9488, 0.2582, 0.7492, 0.2619, 0.7491, 0.2619, 0.9487, 0.2542, 0.9488, 0.2542, 0.7492, 0.2582, 0.7492, 0.2582, 0.9488, 0.2501, 0.9488, 0.2501, 0.7492, 0.2542, 0.7492, 0.2542, 0.9488, 0.1014, 0.7492, 0.1014, 0.9488, 0.09725, 0.9488, 0.09725, 0.7492, 0.09325, 0.9488, 0.09325, 0.7492, 0.09725, 0.7492, 0.09725, 0.9488, 0.08957, 0.9488, 0.08957, 0.7492, 0.09325, 0.7492, 0.09325, 0.9488, 0.08633, 0.9487, 0.08633, 0.7491, 0.08957, 0.7492, 0.08957, 0.9488, 0.08368, 0.9486, 0.08368, 0.749, 0.08633, 0.7491, 0.08633, 0.9487, 0.1323, 0.8948, 0.1323, 0.7502, 0.136, 0.7515, 0.136, 0.8962, 0.1283, 0.894, 0.1283, 0.7493, 0.1323, 0.7502, 0.1323, 0.8948, 0.1242, 0.8937, 0.1242, 0.749, 0.1283, 0.7493, 0.1283, 0.894, 0.4113, 0.7621, 0.4113, 0.8042, 0.4113, 0.8463, 0.4113, 0.9416, 0.3949, 0.9416, 0.3949, 0.6668, 0.4113, 0.6668, 0.7474, 0.007496, 0.7471, 0.1327, 0.7166, 0.1327, 0.7169, 0.007496, 0.8357, 0.6641, 0.8742, 0.6641, 0.8742, 0.8628, 0.8357, 0.8627, 0.5649, 0.005969, 0.5672, 0.006412, 0.5688, 0.007612, 0.5694, 0.009247, 0.5694, 0.07491, 0.5088, 0.07476, 0.5088, 0.005837, 0.5694, 0.1053, 0.5694, 0.1357, 0.5088, 0.1356, 0.5088, 0.1052, 0.8546, 0.005454, 0.8932, 0.005545, 0.8932, 0.2042, 0.8546, 0.2041, 0.9494, 0.6387, 0.9494, 0.5966, 0.9515, 0.5966, 0.9515, 0.6387, 0.9515, 0.6387, 0.9515, 0.5966, 0.953, 0.5966, 0.953, 0.6387, 0.48, 0.654, 0.4496, 0.654, 0.45, 0.652, 0.4804, 0.6519, 0.4804, 0.4935, 0.45, 0.4936, 0.4496, 0.4916, 0.48, 0.4915, 0.2636, 0.5698, 0.2636, 0.6119, 0.2621, 0.6119, 0.2621, 0.5698, 0.2621, 0.5698, 0.2621, 0.6119, 0.26, 0.6119, 0.26, 0.5698, 0.9504, 0.1429, 0.9504, 0.1008, 0.9525, 0.1008, 0.9525, 0.1429, 0.9525, 0.1429, 0.9525, 0.1008, 0.954, 0.1008, 0.954, 0.1429, 0.5068, 0.1048, 0.5068, 0.07438, 0.5088, 0.07476, 0.5088, 0.1052, 0.7474, 0.007496, 0.7169, 0.007496, 0.7166, 0.005454, 0.747, 0.005454, 0.9385, 0.5013, 0.9385, 0.5434, 0.937, 0.5434, 0.937, 0.5013, 0.937, 0.5013, 0.937, 0.5434, 0.9349, 0.5434, 0.9349, 0.5013, 0.45, 0.4936, 0.381, 0.4938, 0.3807, 0.4917, 0.4496, 0.4916, 0.2636, 0.6119, 0.2636, 0.7073, 0.2621, 0.7073, 0.2621, 0.6119, 0.2621, 0.6119, 0.2621, 0.7073, 0.26, 0.7073, 0.26, 0.6119, 0.9494, 0.5966, 0.9494, 0.5013, 0.9515, 0.5013, 0.9515, 0.5966, 0.9515, 0.5966, 0.9515, 0.5013, 0.953, 0.5013, 0.953, 0.5966, 0.4496, 0.654, 0.3807, 0.6542, 0.381, 0.6522, 0.45, 0.652, 0.9504, 0.1008, 0.9504, 0.005454, 0.9525, 0.005454, 0.9525, 0.1008, 0.9525, 0.1008, 0.9525, 0.005454, 0.954, 0.005454, 0.954, 0.1008, 0.5068, 0.07438, 0.5068, 0.005454, 0.5088, 0.005837, 0.5088, 0.07476, 0.7169, 0.007496, 0.648, 0.007496, 0.6476, 0.005454, 0.7166, 0.005454, 0.9385, 0.5434, 0.9385, 0.6387, 0.937, 0.6387, 0.937, 0.5434, 0.937, 0.5434, 0.937, 0.6387, 0.9349, 0.6387, 0.9349, 0.5434, 0.381, 0.8258, 0.4114, 0.8257, 0.4111, 0.8278, 0.3807, 0.8278, 0.9514, 0.8015, 0.9514, 0.8435, 0.9499, 0.8435, 0.9499, 0.8015, 0.9499, 0.8015, 0.9499, 0.8435, 0.9479, 0.8435, 0.9479, 0.8015, 0.6009, 0.7969, 0.6009, 0.7549, 0.603, 0.7549, 0.603, 0.7969, 0.603, 0.7969, 0.603, 0.7549, 0.6045, 0.7549, 0.6045, 0.7969, 0.3807, 0.6654, 0.4111, 0.6653, 0.4114, 0.6673, 0.381, 0.6674, 0.5088, 0.1052, 0.5088, 0.1356, 0.5068, 0.1352, 0.5068, 0.1048, 0.9549, 0.353, 0.9549, 0.3951, 0.9533, 0.3951, 0.9533, 0.353, 0.9533, 0.353, 0.9533, 0.3951, 0.9513, 0.3951, 0.9513, 0.353, 0.4113, 0.8042, 0.4113, 0.7621, 0.4133, 0.7621, 0.4133, 0.8042, 0.4133, 0.8042, 0.4133, 0.7621, 0.4149, 0.7621, 0.4149, 0.8042, 0.2843, 0.6668, 0.3147, 0.6668, 0.3151, 0.6688, 0.2846, 0.6688, 0.4114, 0.8257, 0.4804, 0.8256, 0.48, 0.8276, 0.4111, 0.8278, 0.9514, 0.8435, 0.9514, 0.9389, 0.9499, 0.9389, 0.9499, 0.8435, 0.9499, 0.8435, 0.9499, 0.9389, 0.9479, 0.9389, 0.9479, 0.8435, 0.6009, 0.7549, 0.6009, 0.6595, 0.603, 0.6595, 0.603, 0.7549, 0.603, 0.7549, 0.603, 0.6595, 0.6045, 0.6595, 0.6045, 0.7549, 0.4111, 0.6653, 0.48, 0.6651, 0.4804, 0.6672, 0.4114, 0.6673, 0.5088, 0.1356, 0.5088, 0.2045, 0.5068, 0.2041, 0.5068, 0.1352, 0.9549, 0.3951, 0.9549, 0.4904, 0.9533, 0.4904, 0.9533, 0.3951, 0.9533, 0.3951, 0.9533, 0.4904, 0.9513, 0.4904, 0.9513, 0.3951, 0.4113, 0.7621, 0.4113, 0.6668, 0.4133, 0.6668, 0.4133, 0.7621, 0.4133, 0.7621, 0.4133, 0.6668, 0.4149, 0.6668, 0.4149, 0.7621, 0.3147, 0.6668, 0.3836, 0.6668, 0.384, 0.6688, 0.3151, 0.6688, 0.4114, 0.8257, 0.381, 0.8258, 0.381, 0.6674, 0.4114, 0.6673])
me_cube_001.materials.append(mat_material_001)
me_cube_001.update()

# ---- objects
ob_cube = bpy.data.objects.new('Cube', me_cube_001)

# ---- transforms, parenting, visibility, modifiers, constraints
ob_cube.location = (0.0, 0.0, 0.0)

# ---- collection membership
col_collection.objects.link(ob_cube)

# ---- scene / render settings (as saved in the file)
scene.frame_start = 1; scene.frame_end = 250; scene.frame_set(1)
scene.render.engine = 'CYCLES'
scene.cycles.samples = 200
scene.cycles.bake_type = 'NORMAL'
bpy.context.view_layer.update()

# ---- added for rendering (the .blend has no active camera and no usable light): camera, sun
cam_auto = bpy.data.cameras.new('AutoCamera')
cam_auto.lens = 50.0
cam_auto.sensor_width = 36.0
cam_auto.clip_end = 1000.0
ob_auto_camera = bpy.data.objects.new('AutoCamera', cam_auto)
scene.collection.objects.link(ob_auto_camera)
ob_auto_camera.location = (4.01282, -4.64218, 4.09258)
ob_auto_camera.rotation_euler = (1.09748, -7.21219e-08, 0.694738)
scene.camera = ob_auto_camera
light_auto_sun = bpy.data.lights.new('AutoSun', 'SUN')
light_auto_sun.energy = 3.0
light_auto_sun.angle = 0.0523599
ob_auto_sun = bpy.data.objects.new('AutoSun', light_auto_sun)
scene.collection.objects.link(ob_auto_sun)
ob_auto_sun.rotation_euler = (0.872665, 0.174533, 0.523599)
bpy.context.view_layer.update()

